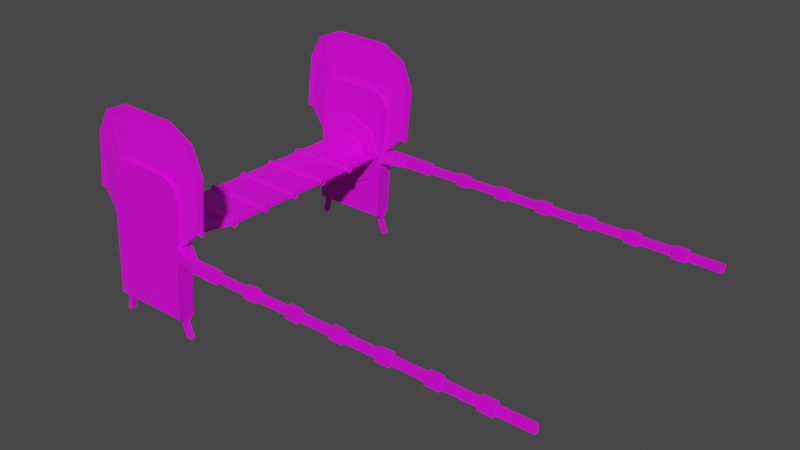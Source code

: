 # Source: portal_door.blend  (saved by Blender 4.3.34; exported with 4.5.12 LTS)
import bpy
from mathutils import Matrix  # noqa: F401  (used for matrix-valued properties, if any)

bpy.ops.wm.read_factory_settings(use_empty=True)
scene = bpy.context.scene
scene.name = 'Scene'

# ---- collections
col_collection = bpy.data.collections.new('Collection'); scene.collection.children.link(col_collection)

# ---- images (referenced by path relative to the original .blend; pixels are not part of the script)
import os
ASSET_DIR = os.environ.get("B2B_ASSET_DIR", "")  # directory of the original .blend (textures are referenced by path, not embedded)
HERE = os.path.dirname(os.path.abspath(__file__))  # packed textures are extracted next to this script under _unpacked/

def load_image(name, relpath, width, height, colorspace="sRGB"):
    """Load a texture the original file referenced (path relative to the .blend, or extracted next to this script)."""
    p = next((c for c in (os.path.join(HERE, relpath), os.path.join(ASSET_DIR, relpath)) if relpath and os.path.exists(c)), "")
    if p:
        img = bpy.data.images.load(p, check_existing=True)
        img.name = name
    else:  # same state as the original file: an image datablock whose file is absent (Cycles renders it pink)
        img = bpy.data.images.new(name, width, height)
        img.source = "FILE"
        img.filepath = "//" + (relpath or name)
    img.colorspace_settings.name = colorspace
    return img
img_fullcoloratlas_png_002 = load_image('fullColorAtlas.png.002', 'fullColorAtlas.png', 1024, 1024, 'sRGB')

# ---- materials (node trees are filled in below, after node groups)
mat_gc = bpy.data.materials.new('gc')
mat_teleportenergy = bpy.data.materials.new('teleportEnergy')

# ---- material node trees
mat_gc.use_nodes = True; mat_gc.node_tree.nodes.clear()
_N = mat_gc.node_tree.nodes; _L = mat_gc.node_tree.links
n0 = _N.new('ShaderNodeBsdfPrincipled'); n0.name = 'Principled BSDF'; n0.location = (10, 300)
n0.distribution = 'GGX'
n0.subsurface_method = 'RANDOM_WALK_SKIN'
n0.inputs[3].default_value = 1.45
n0.inputs[27].default_value = (0.0, 0.0, 0.0, 1.0)
n0.inputs[28].default_value = 1.0
n1 = _N.new('ShaderNodeOutputMaterial'); n1.name = 'Material Output'; n1.location = (300, 300)
n2 = _N.new('ShaderNodeTexImage'); n2.name = 'Image Texture'; n2.location = (-383, 258)
n2.image = img_fullcoloratlas_png_002
n2.interpolation = 'Closest'
_L.new(n0.outputs[0], n1.inputs[0])
_L.new(n2.outputs[0], n0.inputs[0])
n1.is_active_output = True
mat_teleportenergy.use_nodes = True; mat_teleportenergy.node_tree.nodes.clear()
_N = mat_teleportenergy.node_tree.nodes; _L = mat_teleportenergy.node_tree.links
n0 = _N.new('ShaderNodeBsdfPrincipled'); n0.name = 'Principled BSDF'; n0.location = (10, 300)
n1 = _N.new('ShaderNodeOutputMaterial'); n1.name = 'Material Output'; n1.location = (300, 300)
_L.new(n0.outputs[0], n1.inputs[0])
n1.is_active_output = True

# ---- world
world_world = bpy.data.worlds.new('World'); scene.world = world_world
world_world.use_nodes = True; world_world.node_tree.nodes.clear()
_N = world_world.node_tree.nodes; _L = world_world.node_tree.links
n0 = _N.new('ShaderNodeOutputWorld'); n0.name = 'World Output'; n0.location = (300, 300)
n1 = _N.new('ShaderNodeBackground'); n1.name = 'Background'; n1.location = (10, 300)
n1.inputs[0].default_value = (0.05088, 0.05088, 0.05088, 1.0)
_L.new(n1.outputs[0], n0.inputs[0])
n0.is_active_output = True
world_world.color = (0.05088, 0.05088, 0.05088)
world_world.use_sun_shadow = False
world_world.sun_shadow_jitter_overblur = 0.0

# ---- meshes
me_cube_003 = bpy.data.meshes.new('Cube.003')
me_cube_003.from_pydata([(-0.1405, 0.4395, -0.1405), (-2.857e-07, 0.5099, -0.1623), (-2.939e-07, 0.3756, 0.1623), (-2.798e-07, 0.3756, -0.1623), (-0.1405, 0.3999, -0.1405), (-2.799e-07, 0.3999, -0.1987), (-2.831e-07, 0.4395, -0.1987), (0.1405, 0.4395, -0.1405), (-0.3406, 0.462, -0.01145), (-0.3406, 0.462, 0.01145), (0.3406, 0.462, -0.01145), (0.3406, 0.462, 0.01145), (0.1405, 0.3999, -0.1405), (0.1147, 0.3756, 0.1147), (0.1623, 0.3756, 7.093e-09), (-0.1147, 0.3756, -0.1147), (-0.1623, 0.3756, -7.093e-09), (0.1987, 0.3999, 8.83e-09), (-2.906e-07, 0.3756, 0.0), (-0.1147, 0.3756, 0.1147), (0.1147, 0.3756, -0.1147), (0.1987, 0.4395, 5.057e-09), (-2.837e-07, 0.5099, 0.1623), (-0.1147, 0.5099, -0.1147), (-0.1147, 0.5099, 0.1147), (0.1147, 0.5099, -0.1147), (0.1147, 0.5099, 0.1147), (0.1623, 0.5099, -1.015e-09), (-0.1623, 0.5099, 1.015e-09), (0.1147, 0.3999, -0.1147), (0.1147, 0.4395, -0.1147), (-0.1147, 0.4395, 0.1147), (-0.1147, 0.3999, 0.1147), (0.1623, 0.4395, 3.562e-09), (0.1623, 0.3999, 5.841e-09), (0.1147, 0.3999, 0.1147), (0.1147, 0.4395, 0.1147), (-0.1147, 0.3999, -0.1147), (-0.1147, 0.4395, -0.1147), (-2.895e-07, 0.4395, 0.1623), (-2.924e-07, 0.3999, 0.1623), (-2.824e-07, 0.4395, -0.1623), (-2.807e-07, 0.3999, -0.1623), (-0.1623, 0.4395, -3.562e-09), (-0.1623, 0.3999, -5.841e-09), (-2.887e-07, 0.4395, 0.1987), (-2.931e-07, 0.3999, 0.1987), (0.1405, 0.3999, 0.1405), (0.1405, 0.4395, 0.1405), (-0.1405, 0.4395, 0.1405), (-0.1405, 0.3999, 0.1405), (-0.1987, 0.4395, -2.815e-09), (-0.1987, 0.3999, -6.588e-09), (-0.3406, 0.09822, -0.01145), (-0.3406, 0.09822, 0.01145), (0.3406, 0.09822, -0.01145), (0.3406, 0.09822, 0.01145)], [], [(1, 25, 30, 41), (29, 34, 14, 20), (38, 43, 28, 23), (26, 22, 39, 36), (17, 12, 7, 21), (27, 26, 36, 33), (22, 24, 31, 39), (43, 31, 24, 28), (15, 16, 44, 37), (35, 40, 2, 13), (18, 14, 13), (18, 16, 15), (18, 13, 2), (18, 15, 3), (18, 19, 16), (18, 20, 14), (18, 3, 20), (18, 2, 19), (42, 29, 20, 3), (16, 19, 32, 44), (40, 32, 19, 2), (37, 42, 3, 15), (34, 35, 13, 14), (23, 1, 41, 38), (39, 31, 49, 45), (30, 33, 21, 7), (32, 40, 46, 50), (40, 35, 47, 46), (34, 29, 12, 17), (37, 44, 52, 4), (41, 30, 7, 6), (43, 38, 0, 51), (25, 27, 33, 30), (5, 4, 0, 6), (46, 47, 48, 45), (47, 17, 21, 48), (12, 5, 6, 7), (50, 46, 45, 49), (49, 51, 52, 50), (51, 0, 4, 52), (36, 39, 45, 48), (31, 43, 51, 49), (35, 34, 17, 47), (42, 37, 4, 5), (33, 36, 48, 21), (44, 32, 50, 52), (29, 42, 5, 12), (38, 41, 6, 0), (11, 9, 54, 56), (53, 54, 9, 8), (10, 11, 56, 55), (8, 10, 55, 53)])
_uv = me_cube_003.uv_layers.new(name='UVMap')
_uv.uv.foreach_set('vector', [0.05847, 0.8972, 0.05847, 0.8972, 0.05847, 0.8972, 0.05847, 0.8972, 0.05847, 0.8972, 0.05847, 0.8972, 0.05847, 0.8972, 0.05847, 0.8972, 0.05847, 0.8972, 0.05847, 0.8972, 0.05847, 0.8972, 0.05847, 0.8972, 0.05847, 0.8972, 0.05847, 0.8972, 0.05847, 0.8972, 0.05847, 0.8972, 0.05847, 0.8972, 0.05847, 0.8972, 0.05847, 0.8972, 0.05847, 0.8972, 0.05847, 0.8972, 0.05847, 0.8972, 0.05847, 0.8972, 0.05847, 0.8972, 0.05847, 0.8972, 0.05847, 0.8972, 0.05847, 0.8972, 0.05847, 0.8972, 0.05847, 0.8972, 0.05847, 0.8972, 0.05847, 0.8972, 0.05847, 0.8972, 0.05847, 0.8972, 0.05847, 0.8972, 0.05847, 0.8972, 0.05847, 0.8972, 0.05847, 0.8972, 0.05847, 0.8972, 0.05847, 0.8972, 0.05847, 0.8972, 0.05847, 0.905, 0.05847, 0.905, 0.05847, 0.905, 0.05847, 0.905, 0.05847, 0.905, 0.05847, 0.905, 0.05847, 0.905, 0.05847, 0.905, 0.05847, 0.905, 0.05847, 0.905, 0.05847, 0.905, 0.05847, 0.905, 0.05847, 0.905, 0.05847, 0.905, 0.05847, 0.905, 0.05847, 0.905, 0.05847, 0.905, 0.05847, 0.905, 0.05847, 0.905, 0.05847, 0.905, 0.05847, 0.905, 0.05847, 0.905, 0.05847, 0.905, 0.05847, 0.905, 0.05847, 0.8972, 0.05847, 0.8972, 0.05847, 0.8972, 0.05847, 0.8972, 0.05847, 0.8972, 0.05847, 0.8972, 0.05847, 0.8972, 0.05847, 0.8972, 0.05847, 0.8972, 0.05847, 0.8972, 0.05847, 0.8972, 0.05847, 0.8972, 0.05847, 0.8972, 0.05847, 0.8972, 0.05847, 0.8972, 0.05847, 0.8972, 0.05847, 0.8972, 0.05847, 0.8972, 0.05847, 0.8972, 0.05847, 0.8972, 0.05847, 0.8972, 0.05847, 0.8972, 0.05847, 0.8972, 0.05847, 0.8972, 0.05847, 0.8972, 0.05847, 0.8972, 0.05847, 0.8972, 0.05847, 0.8972, 0.05847, 0.8972, 0.05847, 0.8972, 0.05847, 0.8972, 0.05847, 0.8972, 0.05847, 0.8972, 0.05847, 0.8972, 0.05847, 0.8972, 0.05847, 0.8972, 0.05847, 0.8972, 0.05847, 0.8972, 0.05847, 0.8972, 0.05847, 0.8972, 0.05847, 0.8972, 0.05847, 0.8972, 0.05847, 0.8972, 0.05847, 0.8972, 0.05847, 0.8972, 0.05847, 0.8972, 0.05847, 0.8972, 0.05847, 0.8972, 0.05847, 0.8972, 0.05847, 0.8972, 0.05847, 0.8972, 0.05847, 0.8972, 0.05847, 0.8972, 0.05847, 0.8972, 0.05847, 0.8972, 0.05847, 0.8972, 0.05847, 0.8972, 0.05847, 0.8972, 0.05847, 0.8972, 0.05847, 0.8972, 0.05847, 0.8972, 0.05847, 0.8972, 0.05847, 0.8972, 0.05847, 0.8972, 0.05847, 0.8972, 0.05847, 0.8972, 0.05847, 0.8972, 0.05847, 0.8972, 0.05847, 0.8972, 0.05847, 0.8972, 0.05847, 0.8972, 0.05847, 0.8972, 0.05847, 0.8972, 0.05847, 0.8972, 0.05847, 0.8972, 0.05847, 0.8972, 0.05847, 0.8972, 0.05847, 0.8972, 0.05847, 0.8972, 0.05847, 0.8972, 0.05847, 0.8972, 0.05847, 0.8972, 0.05847, 0.8972, 0.05847, 0.8972, 0.05847, 0.8972, 0.05847, 0.8972, 0.05847, 0.8972, 0.05847, 0.8972, 0.05847, 0.8972, 0.05847, 0.8972, 0.05847, 0.8972, 0.05847, 0.8972, 0.05847, 0.8972, 0.05847, 0.8972, 0.05847, 0.8972, 0.05847, 0.8972, 0.05847, 0.8972, 0.05847, 0.8972, 0.05847, 0.8972, 0.05847, 0.8972, 0.05847, 0.8972, 0.05847, 0.8972, 0.05847, 0.8972, 0.05847, 0.8972, 0.05847, 0.8972, 0.05847, 0.8972, 0.05847, 0.8972, 0.05847, 0.8972, 0.05847, 0.8972, 0.05847, 0.8972, 0.05847, 0.8972, 0.05847, 0.8972, 0.05847, 0.8972, 0.05847, 0.8972, 0.05847, 0.8972, 0.05847, 0.8972, 0.05847, 0.8972, 0.05847, 0.8972, 0.05847, 0.8972, 0.05847, 0.8972, 0.05934, 0.9199, 0.05934, 0.9199, 0.05934, 0.9199, 0.05934, 0.9199, 0.05934, 0.9125, 0.05934, 0.9125, 0.05934, 0.9125, 0.05934, 0.9125, 0.05934, 0.9125, 0.05934, 0.9125, 0.05934, 0.9125, 0.05934, 0.9125, 0.05934, 0.9187, 0.05934, 0.9187, 0.05934, 0.9187, 0.05934, 0.9187])
me_cube_003.materials.append(mat_gc)
me_cube_003.update()
me_cylinder_005 = bpy.data.meshes.new('Cylinder.005')
me_cylinder_005.from_pydata([(5.616, 1.394, -0.1375), (5.616, 1.232, -0.1375), (5.661, 1.232, 0.4749), (5.661, 1.394, 0.4749), (5.62, 1.232, -0.1375), (4.83, 1.232, -0.1375), (4.83, 1.394, -0.1375), (4.834, 1.232, -0.1375), (4.875, 1.232, 0.4927), (4.875, 1.394, 0.4927), (5.669, 1.232, 0.5781), (5.669, 1.394, 0.5781), (4.882, 1.232, 0.5959), (4.882, 1.394, 0.5959), (5.898, 1.361, 0.4501), (5.898, 1.43, 0.4501), (5.906, 1.361, 0.5533), (5.906, 1.43, 0.5533), (5.727, 1.232, 1.067), (5.584, 1.232, 1.233), (5.693, 1.232, 1.183), (5.584, 1.394, 1.233), (5.727, 1.394, 1.067), (5.693, 1.394, 1.183), (5.123, 1.232, 1.243), (4.941, 1.232, 1.085), (5.002, 1.232, 1.198), (4.941, 1.394, 1.085), (5.123, 1.394, 1.243), (5.002, 1.394, 1.198), (5.272, 1.216, 0.5354), (5.272, 1.216, 0.5354), (5.272, 1.216, 0.5354), (5.272, 1.216, 0.5354), (5.272, 1.216, 0.5354), (5.272, 1.216, 0.5354), (5.272, 1.216, 0.5354), (5.272, 1.216, 0.5354), (5.533, 1.251, 0.7965), (5.641, 1.251, 0.5354), (5.011, 1.251, 0.7965), (4.902, 1.251, 0.5354), (5.272, 1.251, 0.9047), (5.533, 1.251, 0.2743), (5.272, 1.251, 0.1661), (5.011, 1.216, 0.7965), (5.011, 1.251, 0.2743), (5.533, 1.216, 0.2743), (4.902, 1.216, 0.5354), (5.272, 1.216, 0.1661), (5.272, 1.216, 0.9047), (5.011, 1.216, 0.2743), (5.533, 1.216, 0.7965), (5.641, 1.216, 0.5354), (8.957, 1.376, 0.53), (9.283, 1.376, 0.5288), (9.281, 1.376, 0.4555), (8.954, 1.376, 0.4566), (8.498, 1.376, 0.5313), (8.824, 1.376, 0.5301), (8.821, 1.376, 0.4567), (8.494, 1.376, 0.4579), (8.038, 1.376, 0.5326), (8.365, 1.376, 0.5313), (8.361, 1.376, 0.458), (8.034, 1.376, 0.4592), (7.579, 1.376, 0.5339), (7.906, 1.376, 0.5326), (7.901, 1.376, 0.4592), (7.574, 1.376, 0.4606), (7.12, 1.376, 0.5352), (7.447, 1.376, 0.5338), (7.441, 1.376, 0.4605), (7.114, 1.376, 0.4619), (6.661, 1.376, 0.5365), (6.987, 1.376, 0.5351), (6.981, 1.376, 0.4617), (6.654, 1.376, 0.4632), (6.201, 1.376, 0.5378), (6.528, 1.376, 0.5363), (6.521, 1.376, 0.463), (6.195, 1.376, 0.4645), (7.906, 1.361, 0.5477), (7.579, 1.361, 0.5486), (7.447, 1.361, 0.549), (7.12, 1.361, 0.5499), (6.987, 1.361, 0.5503), (6.661, 1.361, 0.5512), (6.528, 1.361, 0.5516), (6.201, 1.361, 0.5525), (8.365, 1.361, 0.5464), (8.038, 1.361, 0.5474), (8.824, 1.361, 0.5452), (8.498, 1.361, 0.5461), (8.957, 1.361, 0.5448), (8.957, 1.43, 0.5448), (8.498, 1.43, 0.5461), (8.824, 1.43, 0.5452), (8.038, 1.43, 0.5474), (8.365, 1.43, 0.5464), (7.579, 1.43, 0.5486), (7.906, 1.43, 0.5477), (7.12, 1.43, 0.5499), (7.447, 1.43, 0.549), (6.661, 1.43, 0.5512), (6.987, 1.43, 0.5503), (6.201, 1.43, 0.5525), (6.528, 1.43, 0.5516), (8.954, 1.43, 0.4415), (8.494, 1.43, 0.4428), (8.821, 1.43, 0.4419), (8.034, 1.43, 0.4441), (8.361, 1.43, 0.4432), (7.574, 1.43, 0.4454), (7.901, 1.43, 0.4445), (7.114, 1.43, 0.4467), (7.441, 1.43, 0.4458), (6.654, 1.43, 0.448), (6.981, 1.43, 0.447), (6.194, 1.43, 0.4492), (6.521, 1.43, 0.4483), (8.954, 1.361, 0.4415), (8.494, 1.361, 0.4428), (8.821, 1.361, 0.4419), (8.034, 1.361, 0.4441), (8.361, 1.361, 0.4432), (7.574, 1.361, 0.4454), (7.901, 1.361, 0.4445), (7.114, 1.361, 0.4467), (7.441, 1.361, 0.4458), (6.654, 1.361, 0.448), (6.981, 1.361, 0.447), (6.194, 1.361, 0.4492), (6.521, 1.361, 0.4483), (6.195, 1.416, 0.4645), (6.521, 1.415, 0.463), (6.654, 1.416, 0.4632), (6.981, 1.415, 0.4617), (7.114, 1.416, 0.4619), (7.441, 1.415, 0.4605), (7.574, 1.416, 0.4606), (7.901, 1.415, 0.4592), (8.034, 1.416, 0.4592), (8.361, 1.415, 0.458), (8.494, 1.416, 0.4579), (8.821, 1.415, 0.4567), (8.954, 1.416, 0.4566), (9.281, 1.415, 0.4555), (6.201, 1.415, 0.5378), (6.528, 1.416, 0.5363), (6.661, 1.415, 0.5365), (6.987, 1.416, 0.5351), (7.12, 1.415, 0.5352), (7.447, 1.416, 0.5338), (7.579, 1.415, 0.5339), (7.906, 1.416, 0.5326), (8.038, 1.415, 0.5326), (8.365, 1.416, 0.5313), (8.498, 1.415, 0.5313), (8.824, 1.416, 0.5301), (8.957, 1.415, 0.53), (9.283, 1.416, 0.5288), (4.834, 1.258, -0.1375), (4.83, 1.367, -0.1375), (5.62, 1.258, -0.1375), (5.616, 1.367, -0.1375), (5.669, 1.264, 0.5781), (5.669, 1.361, 0.5781), (4.882, 1.264, 0.5959), (4.882, 1.361, 0.5959), (5.727, 1.264, 1.067), (5.584, 1.264, 1.233), (5.693, 1.264, 1.183), (5.584, 1.361, 1.233), (5.727, 1.361, 1.067), (5.693, 1.361, 1.183), (5.123, 1.264, 1.243), (4.941, 1.264, 1.085), (5.002, 1.264, 1.198), (4.941, 1.361, 1.085), (5.123, 1.361, 1.243), (5.002, 1.361, 1.198), (5.871, 1.304, 0.7605), (5.871, 1.321, 0.7605), (4.68, 1.304, 0.8267), (4.68, 1.321, 0.8267), (5.847, 1.304, 1.523), (5.93, 1.304, 1.291), (5.93, 1.321, 1.291), (5.847, 1.321, 1.523), (5.629, 1.304, 1.638), (5.629, 1.321, 1.638), (4.869, 1.304, 1.559), (5.09, 1.304, 1.65), (5.09, 1.321, 1.65), (4.869, 1.321, 1.559), (4.747, 1.304, 1.353), (4.747, 1.321, 1.353), (5.935, 1.304, 0.7533), (5.935, 1.321, 0.7533), (4.616, 1.304, 0.8349), (4.616, 1.321, 0.8349), (5.896, 1.304, 1.565), (5.995, 1.304, 1.298), (5.995, 1.321, 1.298), (5.896, 1.321, 1.565), (5.646, 1.304, 1.701), (5.646, 1.321, 1.701), (4.826, 1.304, 1.608), (5.078, 1.304, 1.714), (5.078, 1.321, 1.714), (4.826, 1.321, 1.608), (4.686, 1.304, 1.374), (4.686, 1.321, 1.374), (4.83, 1.334, -0.1998), (4.834, 1.291, -0.1998), (5.569, 1.258, -0.1375), (4.885, 1.258, -0.1375), (4.881, 1.367, -0.1375), (5.565, 1.367, -0.1375), (5.62, 1.291, -0.1998), (5.616, 1.334, -0.1998), (5.569, 1.291, -0.1998), (5.565, 1.334, -0.1998), (4.881, 1.334, -0.1998), (4.885, 1.291, -0.1998), (5.622, 1.291, -0.3434), (5.673, 1.291, -0.3434), (4.847, 1.334, -0.3434), (4.851, 1.291, -0.3434), (4.796, 1.334, -0.3434), (5.618, 1.334, -0.3434), (4.8, 1.291, -0.3434), (5.669, 1.334, -0.3434)], [], [(0, 3, 2, 4, 1), (6, 5, 7, 8, 9), (2, 3, 15, 14), (3, 0, 6, 9), (4, 2, 8, 7), (11, 13, 27, 29, 28, 21, 23, 22), (8, 2, 10, 12), (9, 8, 12, 13), (3, 9, 13, 11), (10, 2, 14, 16), (3, 11, 17, 15), (11, 10, 16, 17), (12, 10, 18, 20, 19, 24, 26, 25), (13, 12, 25, 27), (19, 21, 28, 24), (18, 22, 23, 20), (20, 23, 21, 19), (24, 28, 29, 26), (26, 29, 27, 25), (10, 11, 22, 18), (31, 35, 52, 50), (37, 33, 45, 48), (51, 48, 41, 46), (48, 45, 40, 41), (42, 40, 45, 50), (44, 43, 47, 49), (39, 38, 52, 53), (38, 42, 50, 52), (46, 44, 49, 51), (43, 39, 53, 47), (30, 32, 51, 49), (36, 34, 47, 53), (32, 37, 48, 51), (33, 31, 50, 45), (34, 30, 49, 47), (35, 36, 53, 52), (99, 90, 93, 96), (17, 16, 89, 106), (107, 88, 87, 104), (101, 82, 91, 98), (105, 86, 85, 102), (97, 92, 94, 95), (80, 79, 78, 81), (14, 15, 119, 132), (133, 120, 117, 130), (131, 118, 115, 128), (129, 116, 113, 126), (127, 114, 111, 124), (125, 112, 109, 122), (123, 110, 108, 121), (15, 17, 106, 119), (120, 107, 104, 117), (118, 105, 102, 115), (116, 103, 100, 113), (114, 101, 98, 111), (112, 99, 96, 109), (110, 97, 95, 108), (16, 14, 132, 89), (88, 133, 130, 87), (86, 131, 128, 85), (84, 129, 126, 83), (82, 127, 124, 91), (90, 125, 122, 93), (92, 123, 121, 94), (129, 84, 71, 72), (109, 96, 158, 144), (95, 94, 54, 160), (121, 108, 146, 57), (97, 110, 145, 159), (87, 130, 77, 74), (96, 93, 58, 158), (111, 98, 156, 142), (92, 97, 159, 59), (131, 86, 75, 76), (122, 109, 144, 61), (99, 112, 143, 157), (98, 91, 62, 156), (110, 123, 60, 145), (90, 99, 157, 63), (89, 132, 81, 78), (113, 100, 154, 140), (100, 83, 66, 154), (124, 111, 142, 65), (101, 114, 141, 155), (82, 101, 155, 67), (133, 88, 79, 80), (94, 121, 57, 54), (112, 125, 64, 143), (102, 85, 70, 152), (115, 102, 152, 138), (84, 103, 153, 71), (126, 113, 140, 69), (103, 116, 139, 153), (104, 87, 74, 150), (114, 127, 68, 141), (86, 105, 151, 75), (103, 84, 83, 100), (76, 75, 74, 77), (72, 71, 70, 73), (68, 67, 66, 69), (64, 63, 62, 65), (60, 59, 58, 61), (56, 55, 54, 57), (135, 80, 81, 134), (137, 76, 77, 136), (139, 72, 73, 138), (141, 68, 69, 140), (143, 64, 65, 142), (145, 60, 61, 144), (147, 56, 57, 146), (149, 135, 134, 148), (151, 137, 136, 150), (153, 139, 138, 152), (155, 141, 140, 154), (157, 143, 142, 156), (159, 145, 144, 158), (161, 147, 146, 160), (79, 149, 148, 78), (75, 151, 150, 74), (71, 153, 152, 70), (67, 155, 154, 66), (63, 157, 156, 62), (59, 159, 158, 58), (55, 161, 160, 54), (85, 128, 73, 70), (108, 95, 160, 146), (127, 82, 67, 68), (120, 133, 80, 135), (83, 126, 69, 66), (132, 119, 134, 81), (125, 90, 63, 64), (118, 131, 76, 137), (107, 120, 135, 149), (130, 117, 136, 77), (91, 124, 65, 62), (119, 106, 148, 134), (220, 227, 233, 221), (116, 129, 72, 139), (123, 92, 59, 60), (88, 107, 149, 79), (105, 118, 137, 151), (128, 115, 138, 73), (106, 89, 78, 148), (117, 104, 150, 136), (93, 122, 61, 58), (190, 186, 202, 206), (196, 192, 208, 212), (184, 196, 212, 200), (191, 194, 210, 207), (188, 189, 205, 204), (194, 195, 211, 210), (193, 190, 206, 209), (176, 171, 190, 193), (180, 181, 195, 194), (174, 175, 189, 188), (173, 180, 194, 191), (168, 177, 196, 184), (177, 178, 192, 196), (171, 172, 186, 190), (179, 169, 185, 197), (181, 179, 197, 195), (175, 173, 191, 189), (166, 167, 183, 182), (169, 168, 184, 185), (170, 166, 182, 187), (178, 176, 193, 192), (172, 170, 187, 186), (167, 174, 188, 183), (201, 200, 212, 213), (206, 207, 210, 209), (203, 204, 205, 202), (202, 205, 207, 206), (209, 210, 211, 208), (208, 211, 213, 212), (198, 199, 204, 203), (197, 185, 201, 213), (195, 197, 213, 211), (189, 191, 207, 205), (182, 183, 199, 198), (185, 184, 200, 201), (187, 182, 198, 203), (192, 193, 209, 208), (186, 187, 203, 202), (183, 188, 204, 199), (214, 230, 232, 215), (163, 214, 215, 162), (165, 221, 223, 219), (218, 224, 214, 163), (217, 225, 224, 218), (164, 220, 221, 165), (219, 223, 222, 216), (216, 222, 220, 164), (162, 215, 225, 217), (223, 231, 226, 222), (225, 229, 228, 224), (222, 226, 227, 220), (215, 232, 229, 225), (221, 233, 231, 223), (224, 228, 230, 214)])
me_cylinder_005.polygons.foreach_set('use_smooth', [1, 1, 1, 1, 1, 1, 1, 1, 1, 1, 1, 1, 1, 1, 1, 1, 1, 1, 1, 1, 0, 0, 0, 0, 0, 0, 0, 0, 0, 0, 0, 0, 0, 0, 0, 0, 1, 1, 1, 1, 1, 1, 1, 1, 1, 1, 1, 1, 1, 1, 1, 1, 1, 1, 1, 1, 1, 1, 1, 1, 1, 1, 1, 1, 1, 1, 1, 1, 1, 1, 1, 1, 1, 1, 1, 1, 1, 1, 1, 1, 1, 1, 1, 1, 1, 1, 1, 1, 1, 1, 1, 1, 1, 1, 1, 1, 1, 1, 1, 1, 1, 1, 1, 1, 1, 1, 1, 1, 1, 1, 1, 1, 1, 1, 1, 1, 1, 1, 1, 1, 1, 1, 1, 1, 1, 1, 1, 1, 1, 1, 1, 1, 1, 1, 1, 1, 0, 1, 1, 1, 1, 1, 1, 1, 1, 1, 1, 1, 1, 1, 1, 1, 1, 1, 1, 1, 1, 1, 1, 1, 1, 1, 1, 1, 1, 1, 1, 1, 1, 1, 1, 1, 1, 1, 1, 1, 1, 1, 1, 1, 1, 1, 1, 1, 0, 0, 0, 0, 0, 0, 0, 0, 0, 0, 0, 0, 0, 0, 0])
_k = set([(0, 1), (0, 3), (0, 6), (1, 4), (2, 3), (2, 4), (2, 8), (2, 10), (2, 14), (3, 9), (3, 11), (3, 15), (4, 7), (5, 6), (5, 7), (6, 9), (7, 8), (8, 9), (8, 12), (9, 13), (10, 11), (10, 12), (10, 16), (10, 18), (11, 13), (11, 17), (11, 22), (12, 13), (12, 25), (13, 27), (14, 15), (14, 16), (14, 132), (15, 17), (15, 119), (16, 17), (16, 89), (17, 106), (18, 20), (18, 22), (19, 20), (19, 21), (19, 24), (20, 23), (21, 23), (21, 28), (22, 23), (24, 26), (24, 28), (25, 26), (25, 27), (26, 29), (27, 29), (28, 29), (30, 32), (30, 34), (30, 49), (31, 33), (31, 35), (31, 50), (32, 37), (32, 51), (33, 37), (33, 45), (34, 36), (34, 47), (35, 36), (35, 52), (36, 53), (37, 48), (38, 39), (38, 42), (38, 52), (39, 43), (39, 53), (40, 41), (40, 42), (40, 45), (41, 46), (41, 48), (42, 50), (43, 44), (43, 47), (44, 46), (44, 49), (45, 48), (45, 50), (46, 51), (47, 49), (47, 53), (48, 51), (49, 51), (50, 52), (52, 53), (54, 55), (54, 57), (54, 94), (54, 160), (55, 56), (55, 161), (56, 57), (56, 147), (57, 121), (57, 146), (58, 59), (58, 61), (58, 93), (58, 158), (59, 60), (59, 92), (59, 159), (60, 61), (60, 123), (60, 145), (61, 122), (61, 144), (62, 63), (62, 65), (62, 91), (62, 156), (63, 64), (63, 90), (63, 157), (64, 65), (64, 125), (64, 143), (65, 124), (65, 142), (66, 67), (66, 69), (66, 83), (66, 154), (67, 68), (67, 82), (67, 155), (68, 69), (68, 127), (68, 141), (69, 126), (69, 140), (70, 71), (70, 73), (70, 85), (70, 152), (71, 72), (71, 84), (71, 153), (72, 73), (72, 129), (72, 139), (73, 128), (73, 138), (74, 75), (74, 77), (74, 87), (74, 150), (75, 76), (75, 86), (75, 151), (76, 77), (76, 131), (76, 137), (77, 130), (77, 136), (78, 79), (78, 81), (78, 89), (78, 148), (79, 80), (79, 88), (79, 149), (80, 81), (80, 133), (80, 135), (81, 132), (81, 134), (82, 91), (82, 101), (82, 127), (83, 84), (83, 100), (83, 126), (84, 103), (84, 129), (85, 86), (85, 102), (85, 128), (86, 105), (86, 131), (87, 88), (87, 104), (87, 130), (88, 107), (88, 133), (89, 106), (89, 132), (90, 93), (90, 99), (90, 125), (91, 98), (91, 124), (92, 94), (92, 97), (92, 123), (93, 96), (93, 122), (94, 95), (94, 121), (95, 97), (95, 108), (95, 160), (96, 99), (96, 109), (96, 158), (97, 110), (97, 159), (98, 101), (98, 111), (98, 156), (99, 112), (99, 157), (100, 103), (100, 113), (100, 154), (101, 114), (101, 155), (102, 105), (102, 115), (102, 152), (103, 116), (103, 153), (104, 107), (104, 117), (104, 150), (105, 118), (105, 151), (106, 119), (106, 148), (107, 120), (107, 149), (108, 110), (108, 121), (108, 146), (109, 112), (109, 122), (109, 144), (110, 123), (110, 145), (111, 114), (111, 124), (111, 142), (112, 125), (112, 143), (113, 116), (113, 126), (113, 140), (114, 127), (114, 141), (115, 118), (115, 128), (115, 138), (116, 129), (116, 139), (117, 120), (117, 130), (117, 136), (118, 131), (118, 137), (119, 132), (119, 134), (120, 133), (120, 135), (121, 123), (122, 125), (124, 127), (126, 129), (128, 131), (130, 133), (134, 135), (134, 148), (135, 149), (136, 137), (136, 150), (137, 151), (138, 139), (138, 152), (139, 153), (140, 141), (140, 154), (141, 155), (142, 143), (142, 156), (143, 157), (144, 145), (144, 158), (145, 159), (146, 147), (146, 160), (147, 161), (148, 149), (150, 151), (152, 153), (154, 155), (156, 157), (158, 159), (160, 161), (162, 217), (163, 218), (164, 216), (165, 219), (166, 167), (166, 170), (166, 182), (167, 174), (167, 183), (168, 169), (168, 177), (168, 184), (169, 179), (169, 185), (170, 172), (170, 187), (171, 172), (171, 176), (171, 190), (172, 186), (173, 175), (173, 180), (173, 191), (174, 175), (174, 188), (175, 189), (176, 178), (176, 193), (177, 178), (177, 196), (178, 192), (179, 181), (179, 197), (180, 181), (180, 194), (181, 195), (182, 183), (182, 187), (182, 198), (183, 188), (183, 199), (184, 185), (184, 196), (184, 200), (185, 197), (185, 201), (186, 187), (186, 190), (186, 202), (187, 203), (188, 189), (188, 204), (189, 191), (189, 205), (190, 193), (190, 206), (191, 194), (191, 207), (192, 193), (192, 196), (192, 208), (193, 209), (194, 195), (194, 210), (195, 197), (195, 211), (196, 212), (197, 213), (198, 199), (198, 203), (199, 204), (200, 201), (200, 212), (201, 213), (202, 203), (202, 205), (202, 206), (203, 204), (204, 205), (205, 207), (206, 207), (206, 209), (207, 210), (208, 209), (208, 211), (208, 212), (209, 210), (210, 211), (211, 213), (212, 213), (214, 224), (215, 225), (220, 222), (221, 223), (226, 227), (228, 230), (229, 232), (231, 233)])
me_cylinder_005.attributes.new('sharp_edge', 'BOOLEAN', 'EDGE').data.foreach_set('value', [ (min(e.vertices), max(e.vertices)) in _k for e in me_cylinder_005.edges])
_uv = me_cylinder_005.uv_layers.new(name='UVMap')
_uv.uv.foreach_set('vector', [0.05084, 0.9205, 0.05084, 0.9205, 0.05084, 0.9205, 0.05084, 0.9205, 0.05084, 0.9205, 0.05084, 0.9205, 0.05084, 0.9205, 0.05084, 0.9205, 0.05084, 0.9205, 0.05084, 0.9205, 0.03509, 0.9054, 0.03509, 0.9054, 0.03509, 0.9054, 0.03509, 0.9054, 0.05084, 0.9261, 0.05084, 0.9261, 0.05084, 0.9261, 0.05084, 0.9261, 0.05084, 0.907, 0.05084, 0.907, 0.05084, 0.907, 0.05084, 0.907, 0.05084, 0.9261, 0.05084, 0.9261, 0.05084, 0.9261, 0.05084, 0.9261, 0.05084, 0.9261, 0.05084, 0.9261, 0.05084, 0.9261, 0.05084, 0.9261, 0.05084, 0.907, 0.05084, 0.907, 0.05084, 0.907, 0.05084, 0.907, 0.05084, 0.9205, 0.05084, 0.9205, 0.05084, 0.9205, 0.05084, 0.9205, 0.05084, 0.9261, 0.05084, 0.9261, 0.05084, 0.9261, 0.05084, 0.9261, 0.03509, 0.9054, 0.03509, 0.9054, 0.03509, 0.9054, 0.03509, 0.9054, 0.03509, 0.9054, 0.03509, 0.9054, 0.03509, 0.9054, 0.03509, 0.9054, 0.03509, 0.9054, 0.03509, 0.9054, 0.03509, 0.9054, 0.03509, 0.9054, 0.05084, 0.907, 0.05084, 0.907, 0.05084, 0.907, 0.05084, 0.907, 0.05084, 0.907, 0.05084, 0.907, 0.05084, 0.907, 0.05084, 0.907, 0.05084, 0.9205, 0.05084, 0.9205, 0.05084, 0.9205, 0.05084, 0.9205, 0.05084, 0.9205, 0.05084, 0.9205, 0.05084, 0.9205, 0.05084, 0.9205, 0.05084, 0.9205, 0.05084, 0.9205, 0.05084, 0.9205, 0.05084, 0.9205, 0.05084, 0.9205, 0.05084, 0.9205, 0.05084, 0.9205, 0.05084, 0.9205, 0.05084, 0.9205, 0.05084, 0.9205, 0.05084, 0.9205, 0.05084, 0.9205, 0.05084, 0.9205, 0.05084, 0.9205, 0.05084, 0.9205, 0.05084, 0.9205, 0.05084, 0.9205, 0.05084, 0.9205, 0.05084, 0.9205, 0.05084, 0.9205, 0.05084, 0.9189, 0.05084, 0.9189, 0.05084, 0.9189, 0.05084, 0.9189, 0.05084, 0.9189, 0.05084, 0.9189, 0.05084, 0.9189, 0.05084, 0.9189, 0.05084, 0.9189, 0.05084, 0.9189, 0.05084, 0.9189, 0.05084, 0.9189, 0.05084, 0.9189, 0.05084, 0.9189, 0.05084, 0.9189, 0.05084, 0.9189, 0.05084, 0.9189, 0.05084, 0.9189, 0.05084, 0.9189, 0.05084, 0.9189, 0.05084, 0.9189, 0.05084, 0.9189, 0.05084, 0.9189, 0.05084, 0.9189, 0.05084, 0.9189, 0.05084, 0.9189, 0.05084, 0.9189, 0.05084, 0.9189, 0.05084, 0.9189, 0.05084, 0.9189, 0.05084, 0.9189, 0.05084, 0.9189, 0.05084, 0.9189, 0.05084, 0.9189, 0.05084, 0.9189, 0.05084, 0.9189, 0.05084, 0.9189, 0.05084, 0.9189, 0.05084, 0.9189, 0.05084, 0.9189, 0.05084, 0.9189, 0.05084, 0.9189, 0.05084, 0.9189, 0.05084, 0.9189, 0.05084, 0.9189, 0.05084, 0.9189, 0.05084, 0.9189, 0.05084, 0.9189, 0.05084, 0.9189, 0.05084, 0.9189, 0.05084, 0.9189, 0.05084, 0.9189, 0.05084, 0.9189, 0.05084, 0.9189, 0.05084, 0.9189, 0.05084, 0.9189, 0.05084, 0.9189, 0.05084, 0.9189, 0.05084, 0.9189, 0.05084, 0.9189, 0.05084, 0.9189, 0.05084, 0.9189, 0.05084, 0.9189, 0.05084, 0.9189, 0.03509, 0.9054, 0.03509, 0.9054, 0.03509, 0.9054, 0.03509, 0.9054, 0.03509, 0.9054, 0.03509, 0.9054, 0.03509, 0.9054, 0.03509, 0.9054, 0.03509, 0.9054, 0.03509, 0.9054, 0.03509, 0.9054, 0.03509, 0.9054, 0.03509, 0.9054, 0.03509, 0.9054, 0.03509, 0.9054, 0.03509, 0.9054, 0.03509, 0.9054, 0.03509, 0.9054, 0.03509, 0.9054, 0.03509, 0.9054, 0.03509, 0.9054, 0.03509, 0.9054, 0.03509, 0.9054, 0.03509, 0.9054, 0.05841, 0.9059, 0.05841, 0.9059, 0.05841, 0.9059, 0.05841, 0.9059, 0.03509, 0.9054, 0.03509, 0.9054, 0.03509, 0.9054, 0.03509, 0.9054, 0.03509, 0.9054, 0.03509, 0.9054, 0.03509, 0.9054, 0.03509, 0.9054, 0.03509, 0.9054, 0.03509, 0.9054, 0.03509, 0.9054, 0.03509, 0.9054, 0.03509, 0.9054, 0.03509, 0.9054, 0.03509, 0.9054, 0.03509, 0.9054, 0.03509, 0.9054, 0.03509, 0.9054, 0.03509, 0.9054, 0.03509, 0.9054, 0.03509, 0.9054, 0.03509, 0.9054, 0.03509, 0.9054, 0.03509, 0.9054, 0.03509, 0.9054, 0.03509, 0.9054, 0.03509, 0.9054, 0.03509, 0.9054, 0.03509, 0.9054, 0.03509, 0.9054, 0.03509, 0.9054, 0.03509, 0.9054, 0.03509, 0.9054, 0.03509, 0.9054, 0.03509, 0.9054, 0.03509, 0.9054, 0.03509, 0.9054, 0.03509, 0.9054, 0.03509, 0.9054, 0.03509, 0.9054, 0.03509, 0.9054, 0.03509, 0.9054, 0.03509, 0.9054, 0.03509, 0.9054, 0.03509, 0.9054, 0.03509, 0.9054, 0.03509, 0.9054, 0.03509, 0.9054, 0.03509, 0.9054, 0.03509, 0.9054, 0.03509, 0.9054, 0.03509, 0.9054, 0.03509, 0.9054, 0.03509, 0.9054, 0.03509, 0.9054, 0.03509, 0.9054, 0.03509, 0.9054, 0.03509, 0.9054, 0.03509, 0.9054, 0.03509, 0.9054, 0.03509, 0.9054, 0.03509, 0.9054, 0.03509, 0.9054, 0.03509, 0.9054, 0.03509, 0.9054, 0.03509, 0.9054, 0.03509, 0.9054, 0.03509, 0.9054, 0.03509, 0.9054, 0.03509, 0.9054, 0.03509, 0.9054, 0.03509, 0.9054, 0.03509, 0.9054, 0.03509, 0.9054, 0.03509, 0.9054, 0.03509, 0.9054, 0.03509, 0.9054, 0.03509, 0.9054, 0.03509, 0.9054, 0.03509, 0.9054, 0.03509, 0.9054, 0.03509, 0.9054, 0.03509, 0.9054, 0.03509, 0.9054, 0.03509, 0.9054, 0.03509, 0.9054, 0.03509, 0.9054, 0.03509, 0.9054, 0.03509, 0.9054, 0.03509, 0.9054, 0.03509, 0.9054, 0.03509, 0.9054, 0.03509, 0.9054, 0.03509, 0.9054, 0.03509, 0.9054, 0.03509, 0.9054, 0.03509, 0.9054, 0.03509, 0.9054, 0.03509, 0.9054, 0.03509, 0.9054, 0.03509, 0.9054, 0.03509, 0.9054, 0.03509, 0.9054, 0.03509, 0.9054, 0.03509, 0.9054, 0.03509, 0.9054, 0.03509, 0.9054, 0.03509, 0.9054, 0.03509, 0.9054, 0.03509, 0.9054, 0.03509, 0.9054, 0.03509, 0.9054, 0.03509, 0.9054, 0.03509, 0.9054, 0.03509, 0.9054, 0.03509, 0.9054, 0.03509, 0.9054, 0.03509, 0.9054, 0.03509, 0.9054, 0.03509, 0.9054, 0.03509, 0.9054, 0.03509, 0.9054, 0.03509, 0.9054, 0.03509, 0.9054, 0.03509, 0.9054, 0.03509, 0.9054, 0.03509, 0.9054, 0.03509, 0.9054, 0.03509, 0.9054, 0.03509, 0.9054, 0.03509, 0.9054, 0.03509, 0.9054, 0.03509, 0.9054, 0.03509, 0.9054, 0.03509, 0.9054, 0.03509, 0.9054, 0.03509, 0.9054, 0.03509, 0.9054, 0.03509, 0.9054, 0.03509, 0.9054, 0.03509, 0.9054, 0.03509, 0.9054, 0.03509, 0.9054, 0.03509, 0.9054, 0.03509, 0.9054, 0.03509, 0.9054, 0.03509, 0.9054, 0.03509, 0.9054, 0.03509, 0.9054, 0.03509, 0.9054, 0.03509, 0.9054, 0.03509, 0.9054, 0.03509, 0.9054, 0.03509, 0.9054, 0.03509, 0.9054, 0.03509, 0.9054, 0.03509, 0.9054, 0.03509, 0.9054, 0.03509, 0.9054, 0.03509, 0.9054, 0.03509, 0.9054, 0.03509, 0.9054, 0.03509, 0.9054, 0.03509, 0.9054, 0.03509, 0.9054, 0.03509, 0.9054, 0.03509, 0.9054, 0.03509, 0.9054, 0.03509, 0.9054, 0.03509, 0.9054, 0.03509, 0.9054, 0.03509, 0.9054, 0.03509, 0.9054, 0.03509, 0.9054, 0.03509, 0.9054, 0.03509, 0.9054, 0.03509, 0.9054, 0.03509, 0.9054, 0.03509, 0.9054, 0.03509, 0.9054, 0.03509, 0.9054, 0.03509, 0.9054, 0.03509, 0.9054, 0.03509, 0.9054, 0.03509, 0.9054, 0.03509, 0.9054, 0.03509, 0.9054, 0.03509, 0.9054, 0.03509, 0.9054, 0.03509, 0.9054, 0.03509, 0.9054, 0.03509, 0.9054, 0.03509, 0.9054, 0.03509, 0.9054, 0.03509, 0.9054, 0.03509, 0.9054, 0.03509, 0.9054, 0.03509, 0.9054, 0.03509, 0.9054, 0.03509, 0.9054, 0.03509, 0.9054, 0.03509, 0.9054, 0.03509, 0.9054, 0.03509, 0.9054, 0.03509, 0.9054, 0.03509, 0.9054, 0.03509, 0.9054, 0.03509, 0.9054, 0.03509, 0.9054, 0.03509, 0.9054, 0.03509, 0.9054, 0.03509, 0.9054, 0.03509, 0.9054, 0.03509, 0.9054, 0.03509, 0.9054, 0.03509, 0.9054, 0.05841, 0.9059, 0.05841, 0.9059, 0.05841, 0.9059, 0.05841, 0.9059, 0.05841, 0.9059, 0.05841, 0.9059, 0.05841, 0.9059, 0.05841, 0.9059, 0.05841, 0.9059, 0.05841, 0.9059, 0.05841, 0.9059, 0.05841, 0.9059, 0.05841, 0.9059, 0.05841, 0.9059, 0.05841, 0.9059, 0.05841, 0.9059, 0.05841, 0.9059, 0.05841, 0.9059, 0.05841, 0.9059, 0.05841, 0.9059, 0.05841, 0.9059, 0.05841, 0.9059, 0.05841, 0.9059, 0.05841, 0.9059, 0.05841, 0.9059, 0.05841, 0.9059, 0.05841, 0.9059, 0.05841, 0.9059, 0.05841, 0.9059, 0.05841, 0.9059, 0.05841, 0.9059, 0.05841, 0.9059, 0.05841, 0.9059, 0.05841, 0.9059, 0.05841, 0.9059, 0.05841, 0.9059, 0.05841, 0.9059, 0.05841, 0.9059, 0.05841, 0.9059, 0.05841, 0.9059, 0.05841, 0.9059, 0.05841, 0.9059, 0.05841, 0.9059, 0.05841, 0.9059, 0.05841, 0.9059, 0.05841, 0.9059, 0.05841, 0.9059, 0.05841, 0.9059, 0.05841, 0.9059, 0.05841, 0.9059, 0.05841, 0.9059, 0.05841, 0.9059, 0.05841, 0.9059, 0.05841, 0.9059, 0.05841, 0.9059, 0.05841, 0.9059, 0.05841, 0.9059, 0.05841, 0.9059, 0.05841, 0.9059, 0.05841, 0.9059, 0.05841, 0.9059, 0.05841, 0.9059, 0.05841, 0.9059, 0.05841, 0.9059, 0.05841, 0.9059, 0.05841, 0.9059, 0.05841, 0.9059, 0.05841, 0.9059, 0.05841, 0.9059, 0.05841, 0.9059, 0.05841, 0.9059, 0.05841, 0.9059, 0.05841, 0.9059, 0.05841, 0.9059, 0.05841, 0.9059, 0.05841, 0.9059, 0.05841, 0.9059, 0.05841, 0.9059, 0.05841, 0.9059, 0.05841, 0.9059, 0.05841, 0.9059, 0.05841, 0.9059, 0.05841, 0.9059, 0.05841, 0.9059, 0.05841, 0.9059, 0.05841, 0.9059, 0.05841, 0.9059, 0.05841, 0.9059, 0.05841, 0.9059, 0.05841, 0.9059, 0.05841, 0.9059, 0.05841, 0.9059, 0.05841, 0.9059, 0.05841, 0.9059, 0.05841, 0.9059, 0.05841, 0.9059, 0.05841, 0.9059, 0.05841, 0.9059, 0.05841, 0.9059, 0.05841, 0.9059, 0.05841, 0.9059, 0.05841, 0.9059, 0.05841, 0.9059, 0.05841, 0.9059, 0.05841, 0.9059, 0.05841, 0.9059, 0.05841, 0.9059, 0.05841, 0.9059, 0.03509, 0.9054, 0.03509, 0.9054, 0.03509, 0.9054, 0.03509, 0.9054, 0.03509, 0.9054, 0.03509, 0.9054, 0.03509, 0.9054, 0.03509, 0.9054, 0.03509, 0.9054, 0.03509, 0.9054, 0.03509, 0.9054, 0.03509, 0.9054, 0.03509, 0.9054, 0.03509, 0.9054, 0.03509, 0.9054, 0.03509, 0.9054, 0.03509, 0.9054, 0.03509, 0.9054, 0.03509, 0.9054, 0.03509, 0.9054, 0.03509, 0.9054, 0.03509, 0.9054, 0.03509, 0.9054, 0.03509, 0.9054, 0.03509, 0.9054, 0.03509, 0.9054, 0.03509, 0.9054, 0.03509, 0.9054, 0.03509, 0.9054, 0.03509, 0.9054, 0.03509, 0.9054, 0.03509, 0.9054, 0.03509, 0.9054, 0.03509, 0.9054, 0.03509, 0.9054, 0.03509, 0.9054, 0.03509, 0.9054, 0.03509, 0.9054, 0.03509, 0.9054, 0.03509, 0.9054, 0.03509, 0.9054, 0.03509, 0.9054, 0.03509, 0.9054, 0.03509, 0.9054, 0.03509, 0.9054, 0.03509, 0.9054, 0.03509, 0.9054, 0.03509, 0.9054, 0.05952, 0.9261, 0.05952, 0.9261, 0.05952, 0.9261, 0.05952, 0.9261, 0.03509, 0.9054, 0.03509, 0.9054, 0.03509, 0.9054, 0.03509, 0.9054, 0.03509, 0.9054, 0.03509, 0.9054, 0.03509, 0.9054, 0.03509, 0.9054, 0.03509, 0.9054, 0.03509, 0.9054, 0.03509, 0.9054, 0.03509, 0.9054, 0.03509, 0.9054, 0.03509, 0.9054, 0.03509, 0.9054, 0.03509, 0.9054, 0.03509, 0.9054, 0.03509, 0.9054, 0.03509, 0.9054, 0.03509, 0.9054, 0.03509, 0.9054, 0.03509, 0.9054, 0.03509, 0.9054, 0.03509, 0.9054, 0.03509, 0.9054, 0.03509, 0.9054, 0.03509, 0.9054, 0.03509, 0.9054, 0.03509, 0.9054, 0.03509, 0.9054, 0.03509, 0.9054, 0.03509, 0.9054, 0.02752, 0.9263, 0.02752, 0.9263, 0.02752, 0.9263, 0.02752, 0.9263, 0.02752, 0.9263, 0.02752, 0.9263, 0.02752, 0.9263, 0.02752, 0.9263, 0.02752, 0.9263, 0.02752, 0.9263, 0.02752, 0.9263, 0.02752, 0.9263, 0.02752, 0.9263, 0.02752, 0.9263, 0.02752, 0.9263, 0.02752, 0.9263, 0.02752, 0.9263, 0.02752, 0.9263, 0.02752, 0.9263, 0.02752, 0.9263, 0.02752, 0.9263, 0.02752, 0.9263, 0.02752, 0.9263, 0.02752, 0.9263, 0.02752, 0.9263, 0.02752, 0.9263, 0.02752, 0.9263, 0.02752, 0.9263, 0.03645, 0.9205, 0.03645, 0.9205, 0.03645, 0.9205, 0.03645, 0.9205, 0.03645, 0.9205, 0.03645, 0.9205, 0.03645, 0.9205, 0.03645, 0.9205, 0.03645, 0.9205, 0.03645, 0.9205, 0.03645, 0.9205, 0.03645, 0.9205, 0.03645, 0.9205, 0.03645, 0.9205, 0.03645, 0.9205, 0.03645, 0.9205, 0.03645, 0.9205, 0.03645, 0.9205, 0.03645, 0.9205, 0.03645, 0.9205, 0.03645, 0.9205, 0.03645, 0.9205, 0.03645, 0.9205, 0.03645, 0.9205, 0.03645, 0.9205, 0.03645, 0.9205, 0.03645, 0.9205, 0.03645, 0.9205, 0.03645, 0.9205, 0.03645, 0.9205, 0.03645, 0.9205, 0.03645, 0.9205, 0.03645, 0.9205, 0.03645, 0.9205, 0.03645, 0.9205, 0.03645, 0.9205, 0.03645, 0.9205, 0.03645, 0.9205, 0.03645, 0.9205, 0.03645, 0.9205, 0.03645, 0.9205, 0.03645, 0.9205, 0.03645, 0.9205, 0.03645, 0.9205, 0.03645, 0.9205, 0.03645, 0.9205, 0.03645, 0.9205, 0.03645, 0.9205, 0.03645, 0.9205, 0.03645, 0.9205, 0.03645, 0.9205, 0.03645, 0.9205, 0.03645, 0.9205, 0.03645, 0.9205, 0.03645, 0.9205, 0.03645, 0.9205, 0.03645, 0.9205, 0.03645, 0.9205, 0.03645, 0.9205, 0.03645, 0.9205, 0.03645, 0.9205, 0.03645, 0.9205, 0.03645, 0.9205, 0.03645, 0.9205, 0.01959, 0.9263, 0.01959, 0.9263, 0.01959, 0.9263, 0.01959, 0.9263, 0.01959, 0.9263, 0.01959, 0.9263, 0.01959, 0.9263, 0.01959, 0.9263, 0.01959, 0.9263, 0.01959, 0.9263, 0.01959, 0.9263, 0.01959, 0.9263, 0.01959, 0.9263, 0.01959, 0.9263, 0.01959, 0.9263, 0.01959, 0.9263, 0.01959, 0.9263, 0.01959, 0.9263, 0.01959, 0.9263, 0.01959, 0.9263, 0.01959, 0.9263, 0.01959, 0.9263, 0.01959, 0.9263, 0.01959, 0.9263, 0.01959, 0.9263, 0.01959, 0.9263, 0.01959, 0.9263, 0.01959, 0.9263, 0.02752, 0.9263, 0.02752, 0.9263, 0.02752, 0.9263, 0.02752, 0.9263, 0.02752, 0.9263, 0.02752, 0.9263, 0.02752, 0.9263, 0.02752, 0.9263, 0.02752, 0.9263, 0.02752, 0.9263, 0.02752, 0.9263, 0.02752, 0.9263, 0.02752, 0.9263, 0.02752, 0.9263, 0.02752, 0.9263, 0.02752, 0.9263, 0.02752, 0.9263, 0.02752, 0.9263, 0.02752, 0.9263, 0.02752, 0.9263, 0.02752, 0.9263, 0.02752, 0.9263, 0.02752, 0.9263, 0.02752, 0.9263, 0.02752, 0.9263, 0.02752, 0.9263, 0.02752, 0.9263, 0.02752, 0.9263, 0.02752, 0.9263, 0.02752, 0.9263, 0.02752, 0.9263, 0.02752, 0.9263, 0.02752, 0.9263, 0.02752, 0.9263, 0.02752, 0.9263, 0.02752, 0.9263, 0.05952, 0.9261, 0.05952, 0.9261, 0.05952, 0.9261, 0.05952, 0.9261, 0.05952, 0.9261, 0.05952, 0.9261, 0.05952, 0.9261, 0.05952, 0.9261, 0.05952, 0.9261, 0.05952, 0.9261, 0.05952, 0.9261, 0.05952, 0.9261, 0.05952, 0.9261, 0.05952, 0.9261, 0.05952, 0.9261, 0.05952, 0.9261, 0.05952, 0.9261, 0.05952, 0.9261, 0.05952, 0.9261, 0.05952, 0.9261, 0.05952, 0.9261, 0.05952, 0.9261, 0.05952, 0.9261, 0.05952, 0.9261, 0.05952, 0.9261, 0.05952, 0.9261, 0.05952, 0.9261, 0.05952, 0.9261, 0.05952, 0.9261, 0.05952, 0.9261, 0.05952, 0.9261, 0.05952, 0.9261, 0.05952, 0.9261, 0.05952, 0.9261, 0.05952, 0.9261, 0.05952, 0.9261, 0.05952, 0.9261, 0.05952, 0.9261, 0.05952, 0.9261, 0.05952, 0.9261, 0.05952, 0.9261, 0.05952, 0.9261, 0.05952, 0.9261, 0.05952, 0.9261, 0.05952, 0.9261, 0.05952, 0.9261, 0.05952, 0.9261, 0.05952, 0.9261, 0.05952, 0.9261, 0.05952, 0.9261, 0.05952, 0.9261, 0.05952, 0.9261, 0.05952, 0.9261, 0.05952, 0.9261, 0.05952, 0.9261, 0.05952, 0.9261, 0.05952, 0.9261, 0.05952, 0.9261, 0.05952, 0.9261, 0.05952, 0.9261])
me_cylinder_005.materials.append(mat_gc)
me_cylinder_005.materials.append(mat_teleportenergy)
me_cylinder_005.update()
me_cube_001 = bpy.data.meshes.new('Cube.001')
me_cube_001.from_pydata([(-0.3529, -1.4, -3.427e-08), (-0.3529, -1.407, -0.01783), (0.3529, -1.425, -3.353e-08), (-0.3529, -1.425, -3.353e-08), (-0.1814, -1.896, -0.01145), (-0.1814, -1.896, 0.01145), (0.1814, -1.896, -0.01145), (0.1814, -1.896, 0.01145), (-0.3352, -1.442, -0.01145), (-0.3352, -1.442, 0.01145), (0.3352, -1.442, -0.01145), (0.3352, -1.442, 0.01145), (-0.3529, -1.425, 0.02522), (-0.3529, -1.425, -0.02522), (-0.3529, -1.407, 0.01783), (-0.3529, -1.443, -0.01783), (-0.3529, -1.443, 0.01783), (0.3529, -1.443, 0.01783), (0.3529, -1.45, -3.309e-08), (0.3529, -1.407, -0.01783), (0.3529, -1.4, -3.427e-08), (0.3529, -1.425, 0.02522), (0.3529, -1.425, -0.02522), (-0.3529, -1.45, -3.309e-08), (0.3529, -1.407, 0.01783), (0.3529, -1.443, -0.01783), (0.3587, -1.449, -0.0236), (0.3587, -1.402, 0.0236), (0.3587, -1.425, -0.03337), (0.3587, -1.425, 0.03337), (0.3587, -1.392, -3.427e-08), (0.3587, -1.402, -0.0236), (0.3587, -1.458, -3.203e-08), (0.3587, -1.449, 0.0236), (-0.3587, -1.449, -0.0236), (-0.3587, -1.402, 0.0236), (-0.3587, -1.425, -0.03337), (-0.3587, -1.425, 0.03337), (-0.3587, -1.392, -3.427e-08), (-0.3587, -1.402, -0.0236), (-0.3587, -1.458, -3.203e-08), (-0.3587, -1.449, 0.0236), (0.3587, -1.443, -0.01783), (0.3587, -1.407, 0.01783), (0.3587, -1.4, -3.427e-08), (0.3587, -1.407, -0.01783), (0.3587, -1.45, -3.309e-08), (0.3587, -1.443, 0.01783), (0.3587, -1.425, -0.02522), (0.3587, -1.425, 0.02522), (-0.3587, -1.443, -0.01783), (-0.3587, -1.407, 0.01783), (-0.3587, -1.4, -3.427e-08), (-0.3587, -1.407, -0.01783), (-0.3587, -1.45, -3.309e-08), (-0.3587, -1.443, 0.01783), (-0.3587, -1.425, -0.02522), (-0.3587, -1.425, 0.02522)], [], [(10, 11, 7, 6), (23, 16, 3), (8, 10, 6, 4), (11, 9, 5, 7), (12, 14, 3), (24, 21, 2), (13, 15, 3), (18, 25, 2), (9, 8, 4, 5), (17, 18, 2), (54, 55, 16, 23), (43, 49, 21, 24), (20, 24, 2), (14, 0, 3), (22, 19, 2), (1, 13, 3), (21, 17, 2), (16, 12, 3), (47, 46, 18, 17), (52, 53, 1, 0), (15, 23, 3), (25, 22, 2), (45, 44, 20, 19), (55, 57, 12, 16), (49, 47, 17, 21), (53, 56, 13, 1), (48, 45, 19, 22), (51, 52, 0, 14), (44, 43, 24, 20), (50, 54, 23, 15), (46, 42, 25, 18), (56, 50, 15, 13), (19, 20, 2), (0, 1, 3), (43, 27, 29, 49), (42, 26, 28, 48), (46, 32, 26, 42), (44, 30, 27, 43), (48, 28, 31, 45), (49, 29, 33, 47), (45, 31, 30, 44), (47, 33, 32, 46), (51, 57, 37, 35), (50, 56, 36, 34), (54, 50, 34, 40), (52, 51, 35, 38), (56, 53, 39, 36), (57, 55, 41, 37), (53, 52, 38, 39), (55, 54, 40, 41), (42, 48, 22, 25), (57, 51, 14, 12), (35, 37, 29, 27), (40, 32, 33, 41), (37, 41, 33, 29), (35, 27, 30, 38), (34, 36, 28, 26), (38, 30, 31, 39), (36, 39, 31, 28), (34, 26, 32, 40)])
_uv = me_cube_001.uv_layers.new(name='UVMap')
_uv.uv.foreach_set('vector', [0.05934, 0.9125, 0.05934, 0.9125, 0.05934, 0.9125, 0.05934, 0.9125, 0.04247, 0.8961, 0.04247, 0.8961, 0.04247, 0.8961, 0.05934, 0.9187, 0.05934, 0.9187, 0.05934, 0.9187, 0.05934, 0.9187, 0.05934, 0.9199, 0.05934, 0.9199, 0.05934, 0.9199, 0.05934, 0.9199, 0.04247, 0.8961, 0.04247, 0.8961, 0.04247, 0.8961, 0.04247, 0.8961, 0.04247, 0.8961, 0.04247, 0.8961, 0.04247, 0.8961, 0.04247, 0.8961, 0.04247, 0.8961, 0.04247, 0.8961, 0.04247, 0.8961, 0.04247, 0.8961, 0.05934, 0.9125, 0.05934, 0.9125, 0.05934, 0.9125, 0.05934, 0.9125, 0.04247, 0.8961, 0.04247, 0.8961, 0.04247, 0.8961, 0.04247, 0.8896, 0.04247, 0.8896, 0.04247, 0.8896, 0.04247, 0.8896, 0.04247, 0.8896, 0.04247, 0.8896, 0.04247, 0.8896, 0.04247, 0.8896, 0.04247, 0.8961, 0.04247, 0.8961, 0.04247, 0.8961, 0.04247, 0.8961, 0.04247, 0.8961, 0.04247, 0.8961, 0.04247, 0.8961, 0.04247, 0.8961, 0.04247, 0.8961, 0.04247, 0.8961, 0.04247, 0.8961, 0.04247, 0.8961, 0.04247, 0.8961, 0.04247, 0.8961, 0.04247, 0.8961, 0.04247, 0.8961, 0.04247, 0.8961, 0.04247, 0.8961, 0.04247, 0.8896, 0.04247, 0.8896, 0.04247, 0.8896, 0.04247, 0.8896, 0.04247, 0.8896, 0.04247, 0.8896, 0.04247, 0.8896, 0.04247, 0.8896, 0.04247, 0.8961, 0.04247, 0.8961, 0.04247, 0.8961, 0.04247, 0.8961, 0.04247, 0.8961, 0.04247, 0.8961, 0.04247, 0.8896, 0.04247, 0.8896, 0.04247, 0.8896, 0.04247, 0.8896, 0.04247, 0.8896, 0.04247, 0.8896, 0.04247, 0.8896, 0.04247, 0.8896, 0.04247, 0.8896, 0.04247, 0.8896, 0.04247, 0.8896, 0.04247, 0.8896, 0.04247, 0.8896, 0.04247, 0.8896, 0.04247, 0.8896, 0.04247, 0.8896, 0.04247, 0.8896, 0.04247, 0.8896, 0.04247, 0.8896, 0.04247, 0.8896, 0.04247, 0.8896, 0.04247, 0.8896, 0.04247, 0.8896, 0.04247, 0.8896, 0.04247, 0.8896, 0.04247, 0.8896, 0.04247, 0.8896, 0.04247, 0.8896, 0.04247, 0.8896, 0.04247, 0.8896, 0.04247, 0.8896, 0.04247, 0.8896, 0.04247, 0.8896, 0.04247, 0.8896, 0.04247, 0.8896, 0.04247, 0.8896, 0.04247, 0.8896, 0.04247, 0.8896, 0.04247, 0.8896, 0.04247, 0.8896, 0.04247, 0.8961, 0.04247, 0.8961, 0.04247, 0.8961, 0.04247, 0.8961, 0.04247, 0.8961, 0.04247, 0.8961, 0.04247, 0.8827, 0.04247, 0.8827, 0.04247, 0.8827, 0.04247, 0.8827, 0.04247, 0.8827, 0.04247, 0.8827, 0.04247, 0.8827, 0.04247, 0.8827, 0.04247, 0.8827, 0.04247, 0.8827, 0.04247, 0.8827, 0.04247, 0.8827, 0.04247, 0.8827, 0.04247, 0.8827, 0.04247, 0.8827, 0.04247, 0.8827, 0.04247, 0.8827, 0.04247, 0.8827, 0.04247, 0.8827, 0.04247, 0.8827, 0.04247, 0.8827, 0.04247, 0.8827, 0.04247, 0.8827, 0.04247, 0.8827, 0.04247, 0.8827, 0.04247, 0.8827, 0.04247, 0.8827, 0.04247, 0.8827, 0.04247, 0.8827, 0.04247, 0.8827, 0.04247, 0.8827, 0.04247, 0.8827, 0.04247, 0.8827, 0.04247, 0.8827, 0.04247, 0.8827, 0.04247, 0.8827, 0.04247, 0.8827, 0.04247, 0.8827, 0.04247, 0.8827, 0.04247, 0.8827, 0.04247, 0.8827, 0.04247, 0.8827, 0.04247, 0.8827, 0.04247, 0.8827, 0.04247, 0.8827, 0.04247, 0.8827, 0.04247, 0.8827, 0.04247, 0.8827, 0.04247, 0.8827, 0.04247, 0.8827, 0.04247, 0.8827, 0.04247, 0.8827, 0.04247, 0.8827, 0.04247, 0.8827, 0.04247, 0.8827, 0.04247, 0.8827, 0.04247, 0.8827, 0.04247, 0.8827, 0.04247, 0.8827, 0.04247, 0.8827, 0.04247, 0.8827, 0.04247, 0.8827, 0.04247, 0.8827, 0.04247, 0.8827, 0.04247, 0.8896, 0.04247, 0.8896, 0.04247, 0.8896, 0.04247, 0.8896, 0.04247, 0.8896, 0.04247, 0.8896, 0.04247, 0.8896, 0.04247, 0.8896, 0.04247, 0.8827, 0.04247, 0.8827, 0.04247, 0.8827, 0.04247, 0.8827, 0.04247, 0.8827, 0.04247, 0.8827, 0.04247, 0.8827, 0.04247, 0.8827, 0.04247, 0.8827, 0.04247, 0.8827, 0.04247, 0.8827, 0.04247, 0.8827, 0.04247, 0.8827, 0.04247, 0.8827, 0.04247, 0.8827, 0.04247, 0.8827, 0.04247, 0.8827, 0.04247, 0.8827, 0.04247, 0.8827, 0.04247, 0.8827, 0.04247, 0.8827, 0.04247, 0.8827, 0.04247, 0.8827, 0.04247, 0.8827, 0.04247, 0.8827, 0.04247, 0.8827, 0.04247, 0.8827, 0.04247, 0.8827, 0.04247, 0.8827, 0.04247, 0.8827, 0.04247, 0.8827, 0.04247, 0.8827])
me_cube_001.materials.append(mat_gc)
me_cube_001.update()
me_cube_002 = bpy.data.meshes.new('Cube.002')
me_cube_002.from_pydata([(-0.3406, -1.061, -0.01145), (-0.3406, -1.061, 0.01145), (0.3406, -1.061, -0.01145), (0.3406, -1.061, 0.01145), (-0.3529, -1.048, -3.353e-08), (0.3529, -1.048, -3.353e-08), (-0.3529, -1.03, -0.01783), (-0.3529, -1.022, -3.427e-08), (-0.3529, -1.048, 0.02522), (-0.3529, -1.048, -0.02522), (-0.3529, -1.03, 0.01783), (-0.3529, -1.065, -0.01783), (-0.3529, -1.065, 0.01783), (0.3529, -1.065, 0.01783), (0.3529, -1.073, -3.309e-08), (0.3529, -1.03, -0.01783), (0.3529, -1.022, -3.427e-08), (0.3529, -1.048, 0.02522), (0.3529, -1.048, -0.02522), (-0.3529, -1.073, -3.309e-08), (0.3529, -1.03, 0.01783), (0.3529, -1.065, -0.01783), (0.3587, -1.071, -0.0236), (0.3587, -1.024, 0.0236), (0.3587, -1.048, -0.03337), (0.3587, -1.048, 0.03337), (0.3587, -1.014, -3.427e-08), (0.3587, -1.024, -0.0236), (0.3587, -1.081, -3.203e-08), (0.3587, -1.071, 0.0236), (-0.3587, -1.071, -0.0236), (-0.3587, -1.024, 0.0236), (-0.3587, -1.048, -0.03337), (-0.3587, -1.048, 0.03337), (-0.3587, -1.014, -3.427e-08), (-0.3587, -1.024, -0.0236), (-0.3587, -1.081, -3.203e-08), (-0.3587, -1.071, 0.0236), (0.3587, -1.065, -0.01783), (0.3587, -1.03, 0.01783), (0.3587, -1.022, -3.427e-08), (0.3587, -1.03, -0.01783), (0.3587, -1.073, -3.309e-08), (0.3587, -1.065, 0.01783), (0.3587, -1.048, -0.02522), (0.3587, -1.048, 0.02522), (-0.3587, -1.065, -0.01783), (-0.3587, -1.03, 0.01783), (-0.3587, -1.022, -3.427e-08), (-0.3587, -1.03, -0.01783), (-0.3587, -1.073, -3.309e-08), (-0.3587, -1.065, 0.01783), (-0.3587, -1.048, -0.02522), (-0.3587, -1.048, 0.02522), (-0.3406, -1.407, -0.01145), (-0.3406, -1.407, 0.01145), (0.3406, -1.407, -0.01145), (0.3406, -1.407, 0.01145)], [], [(14, 21, 5), (9, 11, 4), (20, 17, 5), (8, 10, 4), (19, 12, 4), (13, 14, 5), (50, 51, 12, 19), (39, 45, 17, 20), (16, 20, 5), (10, 7, 4), (18, 15, 5), (6, 9, 4), (17, 13, 5), (12, 8, 4), (43, 42, 14, 13), (48, 49, 6, 7), (11, 19, 4), (21, 18, 5), (41, 40, 16, 15), (51, 53, 8, 12), (45, 43, 13, 17), (49, 52, 9, 6), (44, 41, 15, 18), (47, 48, 7, 10), (40, 39, 20, 16), (46, 50, 19, 11), (42, 38, 21, 14), (52, 46, 11, 9), (15, 16, 5), (7, 6, 4), (39, 23, 25, 45), (38, 22, 24, 44), (42, 28, 22, 38), (40, 26, 23, 39), (44, 24, 27, 41), (45, 25, 29, 43), (41, 27, 26, 40), (43, 29, 28, 42), (47, 53, 33, 31), (46, 52, 32, 30), (50, 46, 30, 36), (48, 47, 31, 34), (52, 49, 35, 32), (53, 51, 37, 33), (49, 48, 34, 35), (51, 50, 36, 37), (38, 44, 18, 21), (53, 47, 10, 8), (31, 33, 25, 23), (36, 28, 29, 37), (33, 37, 29, 25), (31, 23, 26, 34), (30, 32, 24, 22), (34, 26, 27, 35), (32, 35, 27, 24), (30, 22, 28, 36), (0, 2, 56, 54), (54, 55, 1, 0), (3, 1, 55, 57), (2, 3, 57, 56)])
_uv = me_cube_002.uv_layers.new(name='UVMap')
_uv.uv.foreach_set('vector', [0.04247, 0.8961, 0.04247, 0.8961, 0.04247, 0.8961, 0.04247, 0.8961, 0.04247, 0.8961, 0.04247, 0.8961, 0.04247, 0.8961, 0.04247, 0.8961, 0.04247, 0.8961, 0.04247, 0.8961, 0.04247, 0.8961, 0.04247, 0.8961, 0.04247, 0.8961, 0.04247, 0.8961, 0.04247, 0.8961, 0.04247, 0.8961, 0.04247, 0.8961, 0.04247, 0.8961, 0.04247, 0.8896, 0.04247, 0.8896, 0.04247, 0.8896, 0.04247, 0.8896, 0.04247, 0.8896, 0.04247, 0.8896, 0.04247, 0.8896, 0.04247, 0.8896, 0.04247, 0.8961, 0.04247, 0.8961, 0.04247, 0.8961, 0.04247, 0.8961, 0.04247, 0.8961, 0.04247, 0.8961, 0.04247, 0.8961, 0.04247, 0.8961, 0.04247, 0.8961, 0.04247, 0.8961, 0.04247, 0.8961, 0.04247, 0.8961, 0.04247, 0.8961, 0.04247, 0.8961, 0.04247, 0.8961, 0.04247, 0.8961, 0.04247, 0.8961, 0.04247, 0.8961, 0.04247, 0.8896, 0.04247, 0.8896, 0.04247, 0.8896, 0.04247, 0.8896, 0.04247, 0.8896, 0.04247, 0.8896, 0.04247, 0.8896, 0.04247, 0.8896, 0.04247, 0.8961, 0.04247, 0.8961, 0.04247, 0.8961, 0.04247, 0.8961, 0.04247, 0.8961, 0.04247, 0.8961, 0.04247, 0.8896, 0.04247, 0.8896, 0.04247, 0.8896, 0.04247, 0.8896, 0.04247, 0.8896, 0.04247, 0.8896, 0.04247, 0.8896, 0.04247, 0.8896, 0.04247, 0.8896, 0.04247, 0.8896, 0.04247, 0.8896, 0.04247, 0.8896, 0.04247, 0.8896, 0.04247, 0.8896, 0.04247, 0.8896, 0.04247, 0.8896, 0.04247, 0.8896, 0.04247, 0.8896, 0.04247, 0.8896, 0.04247, 0.8896, 0.04247, 0.8896, 0.04247, 0.8896, 0.04247, 0.8896, 0.04247, 0.8896, 0.04247, 0.8896, 0.04247, 0.8896, 0.04247, 0.8896, 0.04247, 0.8896, 0.04247, 0.8896, 0.04247, 0.8896, 0.04247, 0.8896, 0.04247, 0.8896, 0.04247, 0.8896, 0.04247, 0.8896, 0.04247, 0.8896, 0.04247, 0.8896, 0.04247, 0.8896, 0.04247, 0.8896, 0.04247, 0.8896, 0.04247, 0.8896, 0.04247, 0.8961, 0.04247, 0.8961, 0.04247, 0.8961, 0.04247, 0.8961, 0.04247, 0.8961, 0.04247, 0.8961, 0.04247, 0.8827, 0.04247, 0.8827, 0.04247, 0.8827, 0.04247, 0.8827, 0.04247, 0.8827, 0.04247, 0.8827, 0.04247, 0.8827, 0.04247, 0.8827, 0.04247, 0.8827, 0.04247, 0.8827, 0.04247, 0.8827, 0.04247, 0.8827, 0.04247, 0.8827, 0.04247, 0.8827, 0.04247, 0.8827, 0.04247, 0.8827, 0.04247, 0.8827, 0.04247, 0.8827, 0.04247, 0.8827, 0.04247, 0.8827, 0.04247, 0.8827, 0.04247, 0.8827, 0.04247, 0.8827, 0.04247, 0.8827, 0.04247, 0.8827, 0.04247, 0.8827, 0.04247, 0.8827, 0.04247, 0.8827, 0.04247, 0.8827, 0.04247, 0.8827, 0.04247, 0.8827, 0.04247, 0.8827, 0.04247, 0.8827, 0.04247, 0.8827, 0.04247, 0.8827, 0.04247, 0.8827, 0.04247, 0.8827, 0.04247, 0.8827, 0.04247, 0.8827, 0.04247, 0.8827, 0.04247, 0.8827, 0.04247, 0.8827, 0.04247, 0.8827, 0.04247, 0.8827, 0.04247, 0.8827, 0.04247, 0.8827, 0.04247, 0.8827, 0.04247, 0.8827, 0.04247, 0.8827, 0.04247, 0.8827, 0.04247, 0.8827, 0.04247, 0.8827, 0.04247, 0.8827, 0.04247, 0.8827, 0.04247, 0.8827, 0.04247, 0.8827, 0.04247, 0.8827, 0.04247, 0.8827, 0.04247, 0.8827, 0.04247, 0.8827, 0.04247, 0.8827, 0.04247, 0.8827, 0.04247, 0.8827, 0.04247, 0.8827, 0.04247, 0.8896, 0.04247, 0.8896, 0.04247, 0.8896, 0.04247, 0.8896, 0.04247, 0.8896, 0.04247, 0.8896, 0.04247, 0.8896, 0.04247, 0.8896, 0.04247, 0.8827, 0.04247, 0.8827, 0.04247, 0.8827, 0.04247, 0.8827, 0.04247, 0.8827, 0.04247, 0.8827, 0.04247, 0.8827, 0.04247, 0.8827, 0.04247, 0.8827, 0.04247, 0.8827, 0.04247, 0.8827, 0.04247, 0.8827, 0.04247, 0.8827, 0.04247, 0.8827, 0.04247, 0.8827, 0.04247, 0.8827, 0.04247, 0.8827, 0.04247, 0.8827, 0.04247, 0.8827, 0.04247, 0.8827, 0.04247, 0.8827, 0.04247, 0.8827, 0.04247, 0.8827, 0.04247, 0.8827, 0.04247, 0.8827, 0.04247, 0.8827, 0.04247, 0.8827, 0.04247, 0.8827, 0.04247, 0.8827, 0.04247, 0.8827, 0.04247, 0.8827, 0.04247, 0.8827, 0.05934, 0.9187, 0.05934, 0.9187, 0.05934, 0.9187, 0.05934, 0.9187, 0.05934, 0.9125, 0.05934, 0.9125, 0.05934, 0.9125, 0.05934, 0.9125, 0.05934, 0.9199, 0.05934, 0.9199, 0.05934, 0.9199, 0.05934, 0.9199, 0.05934, 0.9125, 0.05934, 0.9125, 0.05934, 0.9125, 0.05934, 0.9125])
me_cube_002.materials.append(mat_gc)
me_cube_002.update()
me_cube_004 = bpy.data.meshes.new('Cube.004')
me_cube_004.from_pydata([(-0.3406, -0.6838, -0.01145), (-0.3406, -1.034, -0.01145), (-0.3406, -1.034, 0.01145), (-0.3406, -0.6838, 0.01145), (0.3406, -1.034, -0.01145), (0.3406, -0.6838, -0.01145), (0.3406, -0.6838, 0.01145), (0.3406, -1.034, 0.01145), (-0.3529, -0.6702, -3.353e-08), (0.3529, -0.6702, -3.353e-08), (-0.3529, -0.6523, -0.01783), (-0.3529, -0.6449, -3.427e-08), (-0.3529, -0.6702, 0.02522), (-0.3529, -0.6702, -0.02522), (-0.3529, -0.6523, 0.01783), (-0.3529, -0.688, -0.01783), (-0.3529, -0.688, 0.01783), (0.3529, -0.688, 0.01783), (0.3529, -0.6954, -3.309e-08), (0.3529, -0.6523, -0.01783), (0.3529, -0.6449, -3.427e-08), (0.3529, -0.6702, 0.02522), (0.3529, -0.6702, -0.02522), (-0.3529, -0.6954, -3.309e-08), (0.3529, -0.6523, 0.01783), (0.3529, -0.688, -0.01783), (0.3587, -0.6938, -0.0236), (0.3587, -0.6466, 0.0236), (0.3587, -0.6702, -0.03337), (0.3587, -0.6702, 0.03337), (0.3587, -0.6368, -3.427e-08), (0.3587, -0.6466, -0.0236), (0.3587, -0.7035, -3.203e-08), (0.3587, -0.6938, 0.0236), (-0.3587, -0.6938, -0.0236), (-0.3587, -0.6466, 0.0236), (-0.3587, -0.6702, -0.03337), (-0.3587, -0.6702, 0.03337), (-0.3587, -0.6368, -3.427e-08), (-0.3587, -0.6466, -0.0236), (-0.3587, -0.7035, -3.203e-08), (-0.3587, -0.6938, 0.0236), (0.3587, -0.688, -0.01783), (0.3587, -0.6523, 0.01783), (0.3587, -0.6449, -3.427e-08), (0.3587, -0.6523, -0.01783), (0.3587, -0.6954, -3.309e-08), (0.3587, -0.688, 0.01783), (0.3587, -0.6702, -0.02522), (0.3587, -0.6702, 0.02522), (-0.3587, -0.688, -0.01783), (-0.3587, -0.6523, 0.01783), (-0.3587, -0.6449, -3.427e-08), (-0.3587, -0.6523, -0.01783), (-0.3587, -0.6954, -3.309e-08), (-0.3587, -0.688, 0.01783), (-0.3587, -0.6702, -0.02522), (-0.3587, -0.6702, 0.02522)], [], [(5, 6, 7, 4), (6, 3, 2, 7), (1, 2, 3, 0), (0, 5, 4, 1), (18, 25, 9), (13, 15, 8), (24, 21, 9), (12, 14, 8), (23, 16, 8), (17, 18, 9), (54, 55, 16, 23), (43, 49, 21, 24), (20, 24, 9), (14, 11, 8), (22, 19, 9), (10, 13, 8), (21, 17, 9), (16, 12, 8), (47, 46, 18, 17), (52, 53, 10, 11), (15, 23, 8), (25, 22, 9), (45, 44, 20, 19), (55, 57, 12, 16), (49, 47, 17, 21), (53, 56, 13, 10), (48, 45, 19, 22), (51, 52, 11, 14), (44, 43, 24, 20), (50, 54, 23, 15), (46, 42, 25, 18), (56, 50, 15, 13), (19, 20, 9), (11, 10, 8), (43, 27, 29, 49), (42, 26, 28, 48), (46, 32, 26, 42), (44, 30, 27, 43), (48, 28, 31, 45), (49, 29, 33, 47), (45, 31, 30, 44), (47, 33, 32, 46), (51, 57, 37, 35), (50, 56, 36, 34), (54, 50, 34, 40), (52, 51, 35, 38), (56, 53, 39, 36), (57, 55, 41, 37), (53, 52, 38, 39), (55, 54, 40, 41), (42, 48, 22, 25), (57, 51, 14, 12), (35, 37, 29, 27), (40, 32, 33, 41), (37, 41, 33, 29), (35, 27, 30, 38), (34, 36, 28, 26), (38, 30, 31, 39), (36, 39, 31, 28), (34, 26, 32, 40)])
_uv = me_cube_004.uv_layers.new(name='UVMap')
_uv.uv.foreach_set('vector', [0.05934, 0.9125, 0.05934, 0.9125, 0.05934, 0.9125, 0.05934, 0.9125, 0.05934, 0.9199, 0.05934, 0.9199, 0.05934, 0.9199, 0.05934, 0.9199, 0.05934, 0.9125, 0.05934, 0.9125, 0.05934, 0.9125, 0.05934, 0.9125, 0.05934, 0.9187, 0.05934, 0.9187, 0.05934, 0.9187, 0.05934, 0.9187, 0.04247, 0.8961, 0.04247, 0.8961, 0.04247, 0.8961, 0.04247, 0.8961, 0.04247, 0.8961, 0.04247, 0.8961, 0.04247, 0.8961, 0.04247, 0.8961, 0.04247, 0.8961, 0.04247, 0.8961, 0.04247, 0.8961, 0.04247, 0.8961, 0.04247, 0.8961, 0.04247, 0.8961, 0.04247, 0.8961, 0.04247, 0.8961, 0.04247, 0.8961, 0.04247, 0.8961, 0.04247, 0.8896, 0.04247, 0.8896, 0.04247, 0.8896, 0.04247, 0.8896, 0.04247, 0.8896, 0.04247, 0.8896, 0.04247, 0.8896, 0.04247, 0.8896, 0.04247, 0.8961, 0.04247, 0.8961, 0.04247, 0.8961, 0.04247, 0.8961, 0.04247, 0.8961, 0.04247, 0.8961, 0.04247, 0.8961, 0.04247, 0.8961, 0.04247, 0.8961, 0.04247, 0.8961, 0.04247, 0.8961, 0.04247, 0.8961, 0.04247, 0.8961, 0.04247, 0.8961, 0.04247, 0.8961, 0.04247, 0.8961, 0.04247, 0.8961, 0.04247, 0.8961, 0.04247, 0.8896, 0.04247, 0.8896, 0.04247, 0.8896, 0.04247, 0.8896, 0.04247, 0.8896, 0.04247, 0.8896, 0.04247, 0.8896, 0.04247, 0.8896, 0.04247, 0.8961, 0.04247, 0.8961, 0.04247, 0.8961, 0.04247, 0.8961, 0.04247, 0.8961, 0.04247, 0.8961, 0.04247, 0.8896, 0.04247, 0.8896, 0.04247, 0.8896, 0.04247, 0.8896, 0.04247, 0.8896, 0.04247, 0.8896, 0.04247, 0.8896, 0.04247, 0.8896, 0.04247, 0.8896, 0.04247, 0.8896, 0.04247, 0.8896, 0.04247, 0.8896, 0.04247, 0.8896, 0.04247, 0.8896, 0.04247, 0.8896, 0.04247, 0.8896, 0.04247, 0.8896, 0.04247, 0.8896, 0.04247, 0.8896, 0.04247, 0.8896, 0.04247, 0.8896, 0.04247, 0.8896, 0.04247, 0.8896, 0.04247, 0.8896, 0.04247, 0.8896, 0.04247, 0.8896, 0.04247, 0.8896, 0.04247, 0.8896, 0.04247, 0.8896, 0.04247, 0.8896, 0.04247, 0.8896, 0.04247, 0.8896, 0.04247, 0.8896, 0.04247, 0.8896, 0.04247, 0.8896, 0.04247, 0.8896, 0.04247, 0.8896, 0.04247, 0.8896, 0.04247, 0.8896, 0.04247, 0.8896, 0.04247, 0.8961, 0.04247, 0.8961, 0.04247, 0.8961, 0.04247, 0.8961, 0.04247, 0.8961, 0.04247, 0.8961, 0.04247, 0.8827, 0.04247, 0.8827, 0.04247, 0.8827, 0.04247, 0.8827, 0.04247, 0.8827, 0.04247, 0.8827, 0.04247, 0.8827, 0.04247, 0.8827, 0.04247, 0.8827, 0.04247, 0.8827, 0.04247, 0.8827, 0.04247, 0.8827, 0.04247, 0.8827, 0.04247, 0.8827, 0.04247, 0.8827, 0.04247, 0.8827, 0.04247, 0.8827, 0.04247, 0.8827, 0.04247, 0.8827, 0.04247, 0.8827, 0.04247, 0.8827, 0.04247, 0.8827, 0.04247, 0.8827, 0.04247, 0.8827, 0.04247, 0.8827, 0.04247, 0.8827, 0.04247, 0.8827, 0.04247, 0.8827, 0.04247, 0.8827, 0.04247, 0.8827, 0.04247, 0.8827, 0.04247, 0.8827, 0.04247, 0.8827, 0.04247, 0.8827, 0.04247, 0.8827, 0.04247, 0.8827, 0.04247, 0.8827, 0.04247, 0.8827, 0.04247, 0.8827, 0.04247, 0.8827, 0.04247, 0.8827, 0.04247, 0.8827, 0.04247, 0.8827, 0.04247, 0.8827, 0.04247, 0.8827, 0.04247, 0.8827, 0.04247, 0.8827, 0.04247, 0.8827, 0.04247, 0.8827, 0.04247, 0.8827, 0.04247, 0.8827, 0.04247, 0.8827, 0.04247, 0.8827, 0.04247, 0.8827, 0.04247, 0.8827, 0.04247, 0.8827, 0.04247, 0.8827, 0.04247, 0.8827, 0.04247, 0.8827, 0.04247, 0.8827, 0.04247, 0.8827, 0.04247, 0.8827, 0.04247, 0.8827, 0.04247, 0.8827, 0.04247, 0.8896, 0.04247, 0.8896, 0.04247, 0.8896, 0.04247, 0.8896, 0.04247, 0.8896, 0.04247, 0.8896, 0.04247, 0.8896, 0.04247, 0.8896, 0.04247, 0.8827, 0.04247, 0.8827, 0.04247, 0.8827, 0.04247, 0.8827, 0.04247, 0.8827, 0.04247, 0.8827, 0.04247, 0.8827, 0.04247, 0.8827, 0.04247, 0.8827, 0.04247, 0.8827, 0.04247, 0.8827, 0.04247, 0.8827, 0.04247, 0.8827, 0.04247, 0.8827, 0.04247, 0.8827, 0.04247, 0.8827, 0.04247, 0.8827, 0.04247, 0.8827, 0.04247, 0.8827, 0.04247, 0.8827, 0.04247, 0.8827, 0.04247, 0.8827, 0.04247, 0.8827, 0.04247, 0.8827, 0.04247, 0.8827, 0.04247, 0.8827, 0.04247, 0.8827, 0.04247, 0.8827, 0.04247, 0.8827, 0.04247, 0.8827, 0.04247, 0.8827, 0.04247, 0.8827])
me_cube_004.materials.append(mat_gc)
me_cube_004.update()
me_cube_005 = bpy.data.meshes.new('Cube.005')
me_cube_005.from_pydata([(-0.3406, -0.3064, -0.01145), (-0.3406, -0.6566, -0.01145), (-0.3406, -0.6566, 0.01145), (-0.3406, -0.3064, 0.01145), (0.3406, -0.6566, -0.01145), (0.3406, -0.3064, -0.01145), (0.3406, -0.3064, 0.01145), (0.3406, -0.6566, 0.01145), (-0.3529, -0.2929, -3.353e-08), (0.3529, -0.2929, -3.353e-08), (-0.3529, -0.2751, -0.01783), (-0.3529, -0.2677, -3.427e-08), (-0.3529, -0.2929, 0.02522), (-0.3529, -0.2929, -0.02522), (-0.3529, -0.2751, 0.01783), (-0.3529, -0.3107, -0.01783), (-0.3529, -0.3107, 0.01783), (0.3529, -0.3107, 0.01783), (0.3529, -0.3181, -3.309e-08), (0.3529, -0.2751, -0.01783), (0.3529, -0.2677, -3.427e-08), (0.3529, -0.2929, 0.02522), (0.3529, -0.2929, -0.02522), (-0.3529, -0.3181, -3.309e-08), (0.3529, -0.2751, 0.01783), (0.3529, -0.3107, -0.01783), (0.3587, -0.3165, -0.0236), (0.3587, -0.2693, 0.0236), (0.3587, -0.2929, -0.03337), (0.3587, -0.2929, 0.03337), (0.3587, -0.2595, -3.427e-08), (0.3587, -0.2693, -0.0236), (0.3587, -0.3263, -3.203e-08), (0.3587, -0.3165, 0.0236), (-0.3587, -0.3165, -0.0236), (-0.3587, -0.2693, 0.0236), (-0.3587, -0.2929, -0.03337), (-0.3587, -0.2929, 0.03337), (-0.3587, -0.2595, -3.427e-08), (-0.3587, -0.2693, -0.0236), (-0.3587, -0.3263, -3.203e-08), (-0.3587, -0.3165, 0.0236), (0.3587, -0.3107, -0.01783), (0.3587, -0.2751, 0.01783), (0.3587, -0.2677, -3.427e-08), (0.3587, -0.2751, -0.01783), (0.3587, -0.3181, -3.309e-08), (0.3587, -0.3107, 0.01783), (0.3587, -0.2929, -0.02522), (0.3587, -0.2929, 0.02522), (-0.3587, -0.3107, -0.01783), (-0.3587, -0.2751, 0.01783), (-0.3587, -0.2677, -3.427e-08), (-0.3587, -0.2751, -0.01783), (-0.3587, -0.3181, -3.309e-08), (-0.3587, -0.3107, 0.01783), (-0.3587, -0.2929, -0.02522), (-0.3587, -0.2929, 0.02522)], [], [(1, 2, 3, 0), (6, 3, 2, 7), (5, 6, 7, 4), (0, 5, 4, 1), (18, 25, 9), (13, 15, 8), (24, 21, 9), (12, 14, 8), (23, 16, 8), (17, 18, 9), (54, 55, 16, 23), (43, 49, 21, 24), (20, 24, 9), (14, 11, 8), (22, 19, 9), (10, 13, 8), (21, 17, 9), (16, 12, 8), (47, 46, 18, 17), (52, 53, 10, 11), (15, 23, 8), (25, 22, 9), (45, 44, 20, 19), (55, 57, 12, 16), (49, 47, 17, 21), (53, 56, 13, 10), (48, 45, 19, 22), (51, 52, 11, 14), (44, 43, 24, 20), (50, 54, 23, 15), (46, 42, 25, 18), (56, 50, 15, 13), (19, 20, 9), (11, 10, 8), (43, 27, 29, 49), (42, 26, 28, 48), (46, 32, 26, 42), (44, 30, 27, 43), (48, 28, 31, 45), (49, 29, 33, 47), (45, 31, 30, 44), (47, 33, 32, 46), (51, 57, 37, 35), (50, 56, 36, 34), (54, 50, 34, 40), (52, 51, 35, 38), (56, 53, 39, 36), (57, 55, 41, 37), (53, 52, 38, 39), (55, 54, 40, 41), (42, 48, 22, 25), (57, 51, 14, 12), (35, 37, 29, 27), (40, 32, 33, 41), (37, 41, 33, 29), (35, 27, 30, 38), (34, 36, 28, 26), (38, 30, 31, 39), (36, 39, 31, 28), (34, 26, 32, 40)])
_uv = me_cube_005.uv_layers.new(name='UVMap')
_uv.uv.foreach_set('vector', [0.05934, 0.9125, 0.05934, 0.9125, 0.05934, 0.9125, 0.05934, 0.9125, 0.05934, 0.9199, 0.05934, 0.9199, 0.05934, 0.9199, 0.05934, 0.9199, 0.05934, 0.9125, 0.05934, 0.9125, 0.05934, 0.9125, 0.05934, 0.9125, 0.05934, 0.9187, 0.05934, 0.9187, 0.05934, 0.9187, 0.05934, 0.9187, 0.04247, 0.8961, 0.04247, 0.8961, 0.04247, 0.8961, 0.04247, 0.8961, 0.04247, 0.8961, 0.04247, 0.8961, 0.04247, 0.8961, 0.04247, 0.8961, 0.04247, 0.8961, 0.04247, 0.8961, 0.04247, 0.8961, 0.04247, 0.8961, 0.04247, 0.8961, 0.04247, 0.8961, 0.04247, 0.8961, 0.04247, 0.8961, 0.04247, 0.8961, 0.04247, 0.8961, 0.04247, 0.8896, 0.04247, 0.8896, 0.04247, 0.8896, 0.04247, 0.8896, 0.04247, 0.8896, 0.04247, 0.8896, 0.04247, 0.8896, 0.04247, 0.8896, 0.04247, 0.8961, 0.04247, 0.8961, 0.04247, 0.8961, 0.04247, 0.8961, 0.04247, 0.8961, 0.04247, 0.8961, 0.04247, 0.8961, 0.04247, 0.8961, 0.04247, 0.8961, 0.04247, 0.8961, 0.04247, 0.8961, 0.04247, 0.8961, 0.04247, 0.8961, 0.04247, 0.8961, 0.04247, 0.8961, 0.04247, 0.8961, 0.04247, 0.8961, 0.04247, 0.8961, 0.04247, 0.8896, 0.04247, 0.8896, 0.04247, 0.8896, 0.04247, 0.8896, 0.04247, 0.8896, 0.04247, 0.8896, 0.04247, 0.8896, 0.04247, 0.8896, 0.04247, 0.8961, 0.04247, 0.8961, 0.04247, 0.8961, 0.04247, 0.8961, 0.04247, 0.8961, 0.04247, 0.8961, 0.04247, 0.8896, 0.04247, 0.8896, 0.04247, 0.8896, 0.04247, 0.8896, 0.04247, 0.8896, 0.04247, 0.8896, 0.04247, 0.8896, 0.04247, 0.8896, 0.04247, 0.8896, 0.04247, 0.8896, 0.04247, 0.8896, 0.04247, 0.8896, 0.04247, 0.8896, 0.04247, 0.8896, 0.04247, 0.8896, 0.04247, 0.8896, 0.04247, 0.8896, 0.04247, 0.8896, 0.04247, 0.8896, 0.04247, 0.8896, 0.04247, 0.8896, 0.04247, 0.8896, 0.04247, 0.8896, 0.04247, 0.8896, 0.04247, 0.8896, 0.04247, 0.8896, 0.04247, 0.8896, 0.04247, 0.8896, 0.04247, 0.8896, 0.04247, 0.8896, 0.04247, 0.8896, 0.04247, 0.8896, 0.04247, 0.8896, 0.04247, 0.8896, 0.04247, 0.8896, 0.04247, 0.8896, 0.04247, 0.8896, 0.04247, 0.8896, 0.04247, 0.8896, 0.04247, 0.8896, 0.04247, 0.8961, 0.04247, 0.8961, 0.04247, 0.8961, 0.04247, 0.8961, 0.04247, 0.8961, 0.04247, 0.8961, 0.04247, 0.8827, 0.04247, 0.8827, 0.04247, 0.8827, 0.04247, 0.8827, 0.04247, 0.8827, 0.04247, 0.8827, 0.04247, 0.8827, 0.04247, 0.8827, 0.04247, 0.8827, 0.04247, 0.8827, 0.04247, 0.8827, 0.04247, 0.8827, 0.04247, 0.8827, 0.04247, 0.8827, 0.04247, 0.8827, 0.04247, 0.8827, 0.04247, 0.8827, 0.04247, 0.8827, 0.04247, 0.8827, 0.04247, 0.8827, 0.04247, 0.8827, 0.04247, 0.8827, 0.04247, 0.8827, 0.04247, 0.8827, 0.04247, 0.8827, 0.04247, 0.8827, 0.04247, 0.8827, 0.04247, 0.8827, 0.04247, 0.8827, 0.04247, 0.8827, 0.04247, 0.8827, 0.04247, 0.8827, 0.04247, 0.8827, 0.04247, 0.8827, 0.04247, 0.8827, 0.04247, 0.8827, 0.04247, 0.8827, 0.04247, 0.8827, 0.04247, 0.8827, 0.04247, 0.8827, 0.04247, 0.8827, 0.04247, 0.8827, 0.04247, 0.8827, 0.04247, 0.8827, 0.04247, 0.8827, 0.04247, 0.8827, 0.04247, 0.8827, 0.04247, 0.8827, 0.04247, 0.8827, 0.04247, 0.8827, 0.04247, 0.8827, 0.04247, 0.8827, 0.04247, 0.8827, 0.04247, 0.8827, 0.04247, 0.8827, 0.04247, 0.8827, 0.04247, 0.8827, 0.04247, 0.8827, 0.04247, 0.8827, 0.04247, 0.8827, 0.04247, 0.8827, 0.04247, 0.8827, 0.04247, 0.8827, 0.04247, 0.8827, 0.04247, 0.8896, 0.04247, 0.8896, 0.04247, 0.8896, 0.04247, 0.8896, 0.04247, 0.8896, 0.04247, 0.8896, 0.04247, 0.8896, 0.04247, 0.8896, 0.04247, 0.8827, 0.04247, 0.8827, 0.04247, 0.8827, 0.04247, 0.8827, 0.04247, 0.8827, 0.04247, 0.8827, 0.04247, 0.8827, 0.04247, 0.8827, 0.04247, 0.8827, 0.04247, 0.8827, 0.04247, 0.8827, 0.04247, 0.8827, 0.04247, 0.8827, 0.04247, 0.8827, 0.04247, 0.8827, 0.04247, 0.8827, 0.04247, 0.8827, 0.04247, 0.8827, 0.04247, 0.8827, 0.04247, 0.8827, 0.04247, 0.8827, 0.04247, 0.8827, 0.04247, 0.8827, 0.04247, 0.8827, 0.04247, 0.8827, 0.04247, 0.8827, 0.04247, 0.8827, 0.04247, 0.8827, 0.04247, 0.8827, 0.04247, 0.8827, 0.04247, 0.8827, 0.04247, 0.8827])
me_cube_005.materials.append(mat_gc)
me_cube_005.update()
me_cube_006 = bpy.data.meshes.new('Cube.006')
me_cube_006.from_pydata([(-0.3406, 0.07101, -0.01145), (-0.3406, -0.2792, -0.01145), (-0.3406, -0.2792, 0.01145), (-0.3406, 0.07101, 0.01145), (0.3406, -0.2792, -0.01145), (0.3406, 0.07101, -0.01145), (0.3406, 0.07101, 0.01145), (0.3406, -0.2792, 0.01145), (-0.3587, 0.08477, 0.02522), (-0.3587, 0.08477, -0.02522), (-0.3587, 0.06694, 0.01783), (-0.3587, 0.05955, -3.309e-08), (-0.3587, 0.1026, -0.01783), (-0.3587, 0.11, -3.427e-08), (-0.3587, 0.1026, 0.01783), (-0.3587, 0.06694, -0.01783), (0.3587, 0.08477, 0.02522), (0.3587, 0.08477, -0.02522), (0.3587, 0.06694, 0.01783), (0.3587, 0.05955, -3.309e-08), (0.3587, 0.1026, -0.01783), (0.3587, 0.11, -3.427e-08), (0.3587, 0.1026, 0.01783), (0.3587, 0.06694, -0.01783), (-0.3587, 0.06118, 0.0236), (-0.3587, 0.0514, -3.203e-08), (-0.3587, 0.1084, -0.0236), (-0.3587, 0.1181, -3.427e-08), (-0.3587, 0.08477, 0.03337), (-0.3587, 0.08477, -0.03337), (-0.3587, 0.1084, 0.0236), (-0.3587, 0.06118, -0.0236), (0.3587, 0.06118, 0.0236), (0.3587, 0.0514, -3.203e-08), (0.3587, 0.1084, -0.0236), (0.3587, 0.1181, -3.427e-08), (0.3587, 0.08477, 0.03337), (0.3587, 0.08477, -0.03337), (0.3587, 0.1084, 0.0236), (0.3587, 0.06118, -0.0236), (0.3529, 0.06694, -0.01783), (0.3529, 0.1026, 0.01783), (-0.3529, 0.05955, -3.309e-08), (0.3529, 0.08477, -0.02522), (0.3529, 0.08477, 0.02522), (0.3529, 0.11, -3.427e-08), (0.3529, 0.1026, -0.01783), (0.3529, 0.05955, -3.309e-08), (0.3529, 0.06694, 0.01783), (-0.3529, 0.06694, 0.01783), (-0.3529, 0.06694, -0.01783), (-0.3529, 0.1026, 0.01783), (-0.3529, 0.08477, -0.02522), (-0.3529, 0.08477, 0.02522), (-0.3529, 0.11, -3.427e-08), (-0.3529, 0.1026, -0.01783), (0.3529, 0.08477, -3.353e-08), (-0.3529, 0.08477, -3.353e-08)], [], [(6, 3, 2, 7), (1, 2, 3, 0), (5, 6, 7, 4), (0, 5, 4, 1), (31, 39, 33, 25), (29, 26, 34, 37), (27, 35, 34, 26), (31, 29, 37, 39), (30, 38, 35, 27), (28, 24, 32, 36), (25, 33, 32, 24), (30, 28, 36, 38), (8, 14, 51, 53), (23, 17, 43, 40), (10, 11, 25, 24), (12, 13, 27, 26), (8, 10, 24, 28), (9, 12, 26, 29), (13, 14, 30, 27), (11, 15, 31, 25), (15, 9, 29, 31), (14, 8, 28, 30), (18, 32, 33, 19), (20, 34, 35, 21), (16, 36, 32, 18), (17, 37, 34, 20), (21, 35, 38, 22), (19, 33, 39, 23), (23, 39, 37, 17), (22, 38, 36, 16), (54, 55, 57), (46, 45, 56), (9, 15, 50, 52), (19, 23, 40, 47), (15, 11, 42, 50), (21, 22, 41, 45), (14, 13, 54, 51), (17, 20, 46, 43), (12, 9, 52, 55), (16, 18, 48, 44), (10, 8, 53, 49), (20, 21, 45, 46), (40, 43, 56), (50, 42, 57), (13, 12, 55, 54), (18, 19, 47, 48), (49, 53, 57), (44, 48, 56), (55, 52, 57), (43, 46, 56), (51, 54, 57), (45, 41, 56), (22, 16, 44, 41), (11, 10, 49, 42), (48, 47, 56), (42, 49, 57), (53, 51, 57), (41, 44, 56), (52, 50, 57), (47, 40, 56)])
_uv = me_cube_006.uv_layers.new(name='UVMap')
_uv.uv.foreach_set('vector', [0.05934, 0.9199, 0.05934, 0.9199, 0.05934, 0.9199, 0.05934, 0.9199, 0.05934, 0.9125, 0.05934, 0.9125, 0.05934, 0.9125, 0.05934, 0.9125, 0.05934, 0.9125, 0.05934, 0.9125, 0.05934, 0.9125, 0.05934, 0.9125, 0.05934, 0.9187, 0.05934, 0.9187, 0.05934, 0.9187, 0.05934, 0.9187, 0.04247, 0.8827, 0.04247, 0.8827, 0.04247, 0.8827, 0.04247, 0.8827, 0.04247, 0.8827, 0.04247, 0.8827, 0.04247, 0.8827, 0.04247, 0.8827, 0.04247, 0.8827, 0.04247, 0.8827, 0.04247, 0.8827, 0.04247, 0.8827, 0.04247, 0.8827, 0.04247, 0.8827, 0.04247, 0.8827, 0.04247, 0.8827, 0.04247, 0.8827, 0.04247, 0.8827, 0.04247, 0.8827, 0.04247, 0.8827, 0.04247, 0.8827, 0.04247, 0.8827, 0.04247, 0.8827, 0.04247, 0.8827, 0.04247, 0.8827, 0.04247, 0.8827, 0.04247, 0.8827, 0.04247, 0.8827, 0.04247, 0.8827, 0.04247, 0.8827, 0.04247, 0.8827, 0.04247, 0.8827, 0.04247, 0.8896, 0.04247, 0.8896, 0.04247, 0.8896, 0.04247, 0.8896, 0.04247, 0.8896, 0.04247, 0.8896, 0.04247, 0.8896, 0.04247, 0.8896, 0.04247, 0.8827, 0.04247, 0.8827, 0.04247, 0.8827, 0.04247, 0.8827, 0.04247, 0.8827, 0.04247, 0.8827, 0.04247, 0.8827, 0.04247, 0.8827, 0.04247, 0.8827, 0.04247, 0.8827, 0.04247, 0.8827, 0.04247, 0.8827, 0.04247, 0.8827, 0.04247, 0.8827, 0.04247, 0.8827, 0.04247, 0.8827, 0.04247, 0.8827, 0.04247, 0.8827, 0.04247, 0.8827, 0.04247, 0.8827, 0.04247, 0.8827, 0.04247, 0.8827, 0.04247, 0.8827, 0.04247, 0.8827, 0.04247, 0.8827, 0.04247, 0.8827, 0.04247, 0.8827, 0.04247, 0.8827, 0.04247, 0.8827, 0.04247, 0.8827, 0.04247, 0.8827, 0.04247, 0.8827, 0.04247, 0.8827, 0.04247, 0.8827, 0.04247, 0.8827, 0.04247, 0.8827, 0.04247, 0.8827, 0.04247, 0.8827, 0.04247, 0.8827, 0.04247, 0.8827, 0.04247, 0.8827, 0.04247, 0.8827, 0.04247, 0.8827, 0.04247, 0.8827, 0.04247, 0.8827, 0.04247, 0.8827, 0.04247, 0.8827, 0.04247, 0.8827, 0.04247, 0.8827, 0.04247, 0.8827, 0.04247, 0.8827, 0.04247, 0.8827, 0.04247, 0.8827, 0.04247, 0.8827, 0.04247, 0.8827, 0.04247, 0.8827, 0.04247, 0.8827, 0.04247, 0.8827, 0.04247, 0.8827, 0.04247, 0.8827, 0.04247, 0.8827, 0.04247, 0.8827, 0.04247, 0.8827, 0.04247, 0.8827, 0.04247, 0.8961, 0.04247, 0.8961, 0.04247, 0.8961, 0.04247, 0.8961, 0.04247, 0.8961, 0.04247, 0.8961, 0.04247, 0.8896, 0.04247, 0.8896, 0.04247, 0.8896, 0.04247, 0.8896, 0.04247, 0.8896, 0.04247, 0.8896, 0.04247, 0.8896, 0.04247, 0.8896, 0.04247, 0.8896, 0.04247, 0.8896, 0.04247, 0.8896, 0.04247, 0.8896, 0.04247, 0.8896, 0.04247, 0.8896, 0.04247, 0.8896, 0.04247, 0.8896, 0.04247, 0.8896, 0.04247, 0.8896, 0.04247, 0.8896, 0.04247, 0.8896, 0.04247, 0.8896, 0.04247, 0.8896, 0.04247, 0.8896, 0.04247, 0.8896, 0.04247, 0.8896, 0.04247, 0.8896, 0.04247, 0.8896, 0.04247, 0.8896, 0.04247, 0.8896, 0.04247, 0.8896, 0.04247, 0.8896, 0.04247, 0.8896, 0.04247, 0.8896, 0.04247, 0.8896, 0.04247, 0.8896, 0.04247, 0.8896, 0.04247, 0.8896, 0.04247, 0.8896, 0.04247, 0.8896, 0.04247, 0.8896, 0.04247, 0.8961, 0.04247, 0.8961, 0.04247, 0.8961, 0.04247, 0.8961, 0.04247, 0.8961, 0.04247, 0.8961, 0.04247, 0.8896, 0.04247, 0.8896, 0.04247, 0.8896, 0.04247, 0.8896, 0.04247, 0.8896, 0.04247, 0.8896, 0.04247, 0.8896, 0.04247, 0.8896, 0.04247, 0.8961, 0.04247, 0.8961, 0.04247, 0.8961, 0.04247, 0.8961, 0.04247, 0.8961, 0.04247, 0.8961, 0.04247, 0.8961, 0.04247, 0.8961, 0.04247, 0.8961, 0.04247, 0.8961, 0.04247, 0.8961, 0.04247, 0.8961, 0.04247, 0.8961, 0.04247, 0.8961, 0.04247, 0.8961, 0.04247, 0.8961, 0.04247, 0.8961, 0.04247, 0.8961, 0.04247, 0.8896, 0.04247, 0.8896, 0.04247, 0.8896, 0.04247, 0.8896, 0.04247, 0.8896, 0.04247, 0.8896, 0.04247, 0.8896, 0.04247, 0.8896, 0.04247, 0.8961, 0.04247, 0.8961, 0.04247, 0.8961, 0.04247, 0.8961, 0.04247, 0.8961, 0.04247, 0.8961, 0.04247, 0.8961, 0.04247, 0.8961, 0.04247, 0.8961, 0.04247, 0.8961, 0.04247, 0.8961, 0.04247, 0.8961, 0.04247, 0.8961, 0.04247, 0.8961, 0.04247, 0.8961, 0.04247, 0.8961, 0.04247, 0.8961, 0.04247, 0.8961])
me_cube_006.materials.append(mat_gc)
me_cube_006.update()
arm_armature_001 = bpy.data.armatures.new('Armature.001')  # bones are not reproduced

# ---- objects
ob_animdoort_002 = bpy.data.objects.new('animDoort.002', me_cube_003)
ob_body = bpy.data.objects.new('body', me_cylinder_005)
ob_armature = bpy.data.objects.new('Armature', arm_armature_001)
ob_animdoort = bpy.data.objects.new('animDoort', me_cube_001)
ob_animdoort_001 = bpy.data.objects.new('animDoort.001', me_cube_002)
ob_animdoort_003 = bpy.data.objects.new('animDoort.003', me_cube_004)
ob_animdoort_004 = bpy.data.objects.new('animDoort.004', me_cube_005)
ob_animdoort_005 = bpy.data.objects.new('animDoort.005', me_cube_006)

# ---- transforms, parenting, visibility, modifiers, constraints
ob_animdoort_002.parent = ob_armature
ob_animdoort_002.matrix_parent_inverse = Matrix(((1.0, -0.0, 0.0, -0.1036), (-0.0, 1.0, -0.0, -1.194), (0.0, -0.0, 1.0, -0.6671), (-0.0, 0.0, -0.0, 1.0)))
ob_animdoort_002.location = (0.1036, 0.7317, 0.6671)
_vg = ob_animdoort_002.vertex_groups.new(name='Bone')
_vg.add([0, 1, 2, 3, 4, 5, 6, 7, 8, 9, 10, 11, 12, 13, 14, 15, 16, 17, 18, 19, 20, 21, 22, 23, 24, 25, 26, 27, 28, 29, 30, 31, 32, 33, 34, 35, 36, 37, 38, 39, 40, 41, 42, 43, 44, 45, 46, 47, 48, 49, 50, 51, 52, 53, 54, 55, 56], 1.0, 'REPLACE')
_vg = ob_animdoort_002.vertex_groups.new(name='Bone.001')
_vg = ob_animdoort_002.vertex_groups.new(name='Bone.002')
_vg = ob_animdoort_002.vertex_groups.new(name='Bone.003')
_vg = ob_animdoort_002.vertex_groups.new(name='Bone.004')
_vg = ob_animdoort_002.vertex_groups.new(name='Bone.005')
_m = ob_animdoort_002.modifiers.new('Armature', 'ARMATURE')
_m = ob_animdoort_002.modifiers.new('Armature.001', 'ARMATURE')
_m.object = ob_armature
ob_body.location = (-5.168, 0.0, 0.1317)
_m = ob_body.modifiers.new('Mirror', 'MIRROR')
_m.use_axis = (False, True, False)
_m.use_clip = True
ob_armature.location = (0.1036, 1.194, 0.6671)
ob_armature.show_in_front = True
ob_animdoort.parent = ob_armature
ob_animdoort.matrix_parent_inverse = Matrix(((1.0, -0.0, 0.0, -0.1036), (-0.0, 1.0, -0.0, -1.194), (0.0, -0.0, 1.0, -0.6671), (-0.0, 0.0, -0.0, 1.0)))
ob_animdoort.location = (0.1036, 0.7317, 0.6671)
_vg = ob_animdoort.vertex_groups.new(name='Bone')
_vg = ob_animdoort.vertex_groups.new(name='Bone.001')
_vg = ob_animdoort.vertex_groups.new(name='Bone.002')
_vg = ob_animdoort.vertex_groups.new(name='Bone.003')
_vg = ob_animdoort.vertex_groups.new(name='Bone.004')
for _i, _w in zip([0, 1, 2, 3, 4, 5, 6, 7, 8, 9, 10, 11, 12, 13, 14, 15, 16, 17, 18, 19, 20, 21, 22, 23, 24, 25, 26, 27, 28, 29, 30, 31, 32, 33, 34, 35, 36, 37, 38, 39, 40, 41, 42, 43, 44, 45, 46, 47, 48, 49, 50, 51, 52, 53, 54, 55, 56, 57], [0.004626, 0.004331, 0.001421, 0.004834, 7.236e-06, 2.16e-05, 9.186e-05, 0.0001279, 0.008595, 0.008726, 0.002712, 0.002035, 0.004856, 0.004259, 0.004787, 0.004601, 0.005005, 0.001049, 0.001404, 0.001834, 0.001416, 0.0009245, 0.002037, 0.004981, 0.001054, 0.00184, 0.001971, 0.0009271, 0.00224, 0.0007726, 0.001376, 0.00194, 0.001376, 0.0009293, 0.00447, 0.004709, 0.003929, 0.004788, 0.004513, 0.00406, 0.005026, 0.005042, 0.001821, 0.001031, 0.001387, 0.001803, 0.001385, 0.001033, 0.002015, 0.0009051, 0.004586, 0.004786, 0.0046, 0.004282, 0.004992, 0.005044, 0.004213, 0.004898]): _vg.add([_i], _w, 'REPLACE')
_vg = ob_animdoort.vertex_groups.new(name='Bone.005')
for _i, _w in zip([0, 1, 2, 3, 4, 5, 6, 7, 8, 9, 10, 11, 12, 13, 14, 15, 16, 17, 18, 19, 20, 21, 22, 23, 24, 25, 26, 27, 28, 29, 30, 31, 32, 33, 34, 35, 36, 37, 38, 39, 40, 41, 42, 43, 44, 45, 46, 47, 48, 49, 50, 51, 52, 53, 54, 55, 56, 57], [0.5674, 0.5684, 0.5605, 0.5605, 0.926, 0.9263, 0.9263, 0.926, 0.2282, 0.2251, 0.2251, 0.2282, 0.5572, 0.5649, 0.563, 0.5592, 0.5537, 0.5592, 0.5554, 0.563, 0.5674, 0.5649, 0.5572, 0.5554, 0.5684, 0.5537, 0.5485, 0.575, 0.5532, 0.5693, 0.5737, 0.5665, 0.553, 0.5572, 0.5572, 0.5665, 0.5693, 0.5532, 0.5737, 0.575, 0.553, 0.5485, 0.5518, 0.571, 0.5697, 0.5644, 0.5544, 0.5586, 0.5557, 0.5666, 0.5586, 0.5644, 0.5697, 0.571, 0.5544, 0.5518, 0.5666, 0.5557]): _vg.add([_i], _w, 'REPLACE')
_m = ob_animdoort.modifiers.new('Armature', 'ARMATURE')
_m = ob_animdoort.modifiers.new('Armature.001', 'ARMATURE')
_m.object = ob_armature
ob_animdoort_001.parent = ob_armature
ob_animdoort_001.matrix_parent_inverse = Matrix(((1.0, -0.0, 0.0, -0.1036), (-0.0, 1.0, -0.0, -1.194), (0.0, -0.0, 1.0, -0.6671), (-0.0, 0.0, -0.0, 1.0)))
ob_animdoort_001.location = (0.1036, 0.7317, 0.6671)
_vg = ob_animdoort_001.vertex_groups.new(name='Bone')
_vg = ob_animdoort_001.vertex_groups.new(name='Bone.001')
_vg = ob_animdoort_001.vertex_groups.new(name='Bone.002')
_vg = ob_animdoort_001.vertex_groups.new(name='Bone.003')
for _i, _w in zip([0, 1, 2, 3, 4, 5, 6, 7, 8, 9, 10, 11, 12, 13, 14, 15, 16, 17, 18, 19, 20, 21, 22, 23, 24, 25, 26, 27, 28, 29, 30, 31, 32, 33, 34, 35, 36, 37, 38, 39, 40, 41, 42, 43, 44, 45, 46, 47, 48, 49, 50, 51, 52, 53, 54, 55, 56, 57], [0.0, 0.0, 0.0, 0.0, 0.005625, 1.927e-06, 0.006052, 0.00421, 0.003561, 0.007765, 0.003283, 0.008276, 0.005073, 9.386e-07, 3.449e-06, 3.564e-06, 9.895e-07, 3.3e-07, 7.889e-06, 0.007155, 3.431e-07, 7.854e-06, 1.078e-05, 1.539e-07, 1.086e-05, 1.42e-07, 6.944e-07, 3.876e-06, 3.743e-06, 6.403e-07, 0.009231, 0.0028, 0.008453, 0.00316, 0.003918, 0.006268, 0.007871, 0.005107, 7.214e-06, 3.002e-07, 8.83e-07, 3.218e-06, 3.131e-06, 8.353e-07, 7.231e-06, 2.878e-07, 0.008464, 0.00342, 0.004353, 0.006196, 0.007379, 0.005293, 0.007913, 0.003728, 0.0, 0.0, 0.0, 0.0]): _vg.add([_i], _w, 'REPLACE')
_vg = ob_animdoort_001.vertex_groups.new(name='Bone.004')
for _i, _w in zip([0, 1, 2, 3, 4, 5, 6, 7, 8, 9, 10, 11, 12, 13, 14, 15, 16, 17, 18, 19, 20, 21, 22, 23, 24, 25, 26, 27, 28, 29, 30, 31, 32, 33, 34, 35, 36, 37, 38, 39, 40, 41, 42, 43, 44, 45, 46, 47, 48, 49, 50, 51, 52, 53, 54, 55, 56, 57], [1.0, 1.0, 1.0, 1.0, 0.5615, 0.5615, 0.5693, 0.5684, 0.5581, 0.5659, 0.564, 0.5601, 0.5547, 0.5601, 0.5564, 0.564, 0.5684, 0.5659, 0.5581, 0.5564, 0.5693, 0.5547, 0.5494, 0.5759, 0.5542, 0.5702, 0.5747, 0.5674, 0.5539, 0.5581, 0.5581, 0.5674, 0.5702, 0.5542, 0.5747, 0.5759, 0.5539, 0.5494, 0.5528, 0.5719, 0.5706, 0.5653, 0.5554, 0.5595, 0.5567, 0.5676, 0.5595, 0.5653, 0.5706, 0.5719, 0.5554, 0.5528, 0.5676, 0.5567, 1.0, 1.0, 1.0, 1.0]): _vg.add([_i], _w, 'REPLACE')
_vg = ob_animdoort_001.vertex_groups.new(name='Bone.005')
_m = ob_animdoort_001.modifiers.new('Armature', 'ARMATURE')
_m = ob_animdoort_001.modifiers.new('Armature.001', 'ARMATURE')
_m.object = ob_armature
ob_animdoort_003.parent = ob_armature
ob_animdoort_003.matrix_parent_inverse = Matrix(((1.0, -0.0, 0.0, -0.1036), (-0.0, 1.0, -0.0, -1.194), (0.0, -0.0, 1.0, -0.6671), (-0.0, 0.0, -0.0, 1.0)))
ob_animdoort_003.location = (0.1036, 0.7317, 0.6671)
_vg = ob_animdoort_003.vertex_groups.new(name='Bone')
_vg = ob_animdoort_003.vertex_groups.new(name='Bone.001')
_vg = ob_animdoort_003.vertex_groups.new(name='Bone.002')
for _i, _w in zip([0, 1, 2, 3, 4, 5, 6, 7, 8, 9, 10, 11, 12, 13, 14, 15, 16, 17, 18, 19, 20, 21, 22, 23, 24, 25, 26, 27, 28, 29, 30, 31, 32, 33, 34, 35, 36, 37, 38, 39, 40, 41, 42, 43, 44, 45, 46, 47, 48, 49, 50, 51, 52, 53, 54, 55, 56, 57], [0.0, 0.0, 0.0, 0.0, 0.0, 0.0, 0.0, 0.0, 0.007665, 0.02183, 0.003173, 0.004167, 0.01178, 0.004356, 0.007479, 0.007832, 0.01373, 0.02597, 0.02488, 0.0172, 0.01843, 0.0247, 0.0187, 0.01203, 0.02161, 0.022, 0.02226, 0.02146, 0.0178, 0.02565, 0.01726, 0.01565, 0.02591, 0.02738, 0.007779, 0.00723, 0.003403, 0.01304, 0.003162, 0.002103, 0.01335, 0.01579, 0.02215, 0.0216, 0.01843, 0.01723, 0.025, 0.0261, 0.01879, 0.02476, 0.00771, 0.007309, 0.004037, 0.003063, 0.01191, 0.01364, 0.004241, 0.01163]): _vg.add([_i], _w, 'REPLACE')
_vg = ob_animdoort_003.vertex_groups.new(name='Bone.003')
for _i, _w in zip([0, 1, 2, 3, 4, 5, 6, 7, 8, 9, 10, 11, 12, 13, 14, 15, 16, 17, 18, 19, 20, 21, 22, 23, 24, 25, 26, 27, 28, 29, 30, 31, 32, 33, 34, 35, 36, 37, 38, 39, 40, 41, 42, 43, 44, 45, 46, 47, 48, 49, 50, 51, 52, 53, 54, 55, 56, 57], [1.0, 1.0, 1.0, 1.0, 1.0, 1.0, 1.0, 1.0, 0.5476, 0.5476, 0.5532, 0.5545, 0.5474, 0.5484, 0.5523, 0.5438, 0.5429, 0.5438, 0.5424, 0.5523, 0.5545, 0.5484, 0.5474, 0.5424, 0.5532, 0.5429, 0.5389, 0.5585, 0.5472, 0.5487, 0.5609, 0.557, 0.5399, 0.5406, 0.5406, 0.557, 0.5487, 0.5472, 0.5609, 0.5585, 0.5399, 0.5389, 0.5415, 0.5552, 0.5568, 0.5542, 0.5413, 0.5427, 0.5474, 0.5486, 0.5427, 0.5542, 0.5568, 0.5552, 0.5413, 0.5415, 0.5486, 0.5474]): _vg.add([_i], _w, 'REPLACE')
_vg = ob_animdoort_003.vertex_groups.new(name='Bone.004')
_vg = ob_animdoort_003.vertex_groups.new(name='Bone.005')
_m = ob_animdoort_003.modifiers.new('Armature', 'ARMATURE')
_m = ob_animdoort_003.modifiers.new('Armature.001', 'ARMATURE')
_m.object = ob_armature
ob_animdoort_004.parent = ob_armature
ob_animdoort_004.matrix_parent_inverse = Matrix(((1.0, -0.0, 0.0, -0.1036), (-0.0, 1.0, -0.0, -1.194), (0.0, -0.0, 1.0, -0.6671), (-0.0, 0.0, -0.0, 1.0)))
ob_animdoort_004.location = (0.1036, 0.7317, 0.6671)
_vg = ob_animdoort_004.vertex_groups.new(name='Bone')
_vg = ob_animdoort_004.vertex_groups.new(name='Bone.001')
for _i, _w in zip([0, 1, 2, 3, 4, 5, 6, 7, 8, 9, 10, 11, 12, 13, 14, 15, 16, 17, 18, 19, 20, 21, 22, 23, 24, 25, 26, 27, 28, 29, 30, 31, 32, 33, 34, 35, 36, 37, 38, 39, 40, 41, 42, 43, 44, 45, 46, 47, 48, 49, 50, 51, 52, 53, 54, 55, 56, 57], [0.0, 0.0, 0.0, 0.0, 0.0, 0.0, 0.0, 0.0, 0.003859, 0.05428, 0.003752, 0.002445, 0.00259, 0.00558, 0.00219, 0.006191, 0.003482, 0.06556, 0.07196, 0.04074, 0.03698, 0.05312, 0.053, 0.004954, 0.04183, 0.06709, 0.07143, 0.03793, 0.05227, 0.05218, 0.03185, 0.0361, 0.07718, 0.06864, 0.006785, 0.001639, 0.005944, 0.002136, 0.001841, 0.003394, 0.004904, 0.003069, 0.06723, 0.04169, 0.03679, 0.04053, 0.07211, 0.06579, 0.05303, 0.05309, 0.005885, 0.002047, 0.00229, 0.003532, 0.004696, 0.003297, 0.005303, 0.002445]): _vg.add([_i], _w, 'REPLACE')
_vg = ob_animdoort_004.vertex_groups.new(name='Bone.002')
for _i, _w in zip([0, 1, 2, 3, 4, 5, 6, 7, 8, 9, 10, 11, 12, 13, 14, 15, 16, 17, 18, 19, 20, 21, 22, 23, 24, 25, 26, 27, 28, 29, 30, 31, 32, 33, 34, 35, 36, 37, 38, 39, 40, 41, 42, 43, 44, 45, 46, 47, 48, 49, 50, 51, 52, 53, 54, 55, 56, 57], [1.0, 1.0, 1.0, 1.0, 1.0, 1.0, 1.0, 1.0, 0.5611, 0.5611, 0.5689, 0.568, 0.5577, 0.5655, 0.5636, 0.5597, 0.5543, 0.5597, 0.556, 0.5636, 0.568, 0.5655, 0.5577, 0.556, 0.5689, 0.5543, 0.549, 0.5755, 0.5538, 0.5698, 0.5743, 0.567, 0.5535, 0.5577, 0.5577, 0.567, 0.5698, 0.5538, 0.5743, 0.5755, 0.5535, 0.549, 0.5524, 0.5715, 0.5702, 0.5649, 0.555, 0.5591, 0.5563, 0.5672, 0.5591, 0.5649, 0.5702, 0.5715, 0.555, 0.5524, 0.5672, 0.5563]): _vg.add([_i], _w, 'REPLACE')
_vg = ob_animdoort_004.vertex_groups.new(name='Bone.003')
_vg = ob_animdoort_004.vertex_groups.new(name='Bone.004')
_vg = ob_animdoort_004.vertex_groups.new(name='Bone.005')
_m = ob_animdoort_004.modifiers.new('Armature', 'ARMATURE')
_m = ob_animdoort_004.modifiers.new('Armature.001', 'ARMATURE')
_m.object = ob_armature
ob_animdoort_005.parent = ob_armature
ob_animdoort_005.matrix_parent_inverse = Matrix(((1.0, -0.0, 0.0, -0.1036), (-0.0, 1.0, -0.0, -1.194), (0.0, -0.0, 1.0, -0.6671), (-0.0, 0.0, -0.0, 1.0)))
ob_animdoort_005.location = (0.1036, 0.7317, 0.6671)
_vg = ob_animdoort_005.vertex_groups.new(name='Bone')
for _i, _w in zip([0, 1, 2, 3, 4, 5, 6, 7, 8, 9, 10, 11, 12, 13, 14, 15, 16, 17, 18, 19, 20, 21, 22, 23, 24, 25, 26, 27, 28, 29, 30, 31, 32, 33, 34, 35, 36, 37, 38, 39, 40, 41, 42, 43, 44, 45, 46, 47, 48, 49, 50, 51, 52, 53, 54, 55, 56, 57], [0.0, 0.0, 0.0, 0.0, 0.0, 0.0, 0.0, 0.0, 0.002173, 0.003442, 0.003406, 0.004515, 0.002258, 0.001592, 0.001554, 0.004497, 0.03052, 0.02972, 0.02973, 0.02874, 0.03033, 0.03044, 0.03054, 0.02889, 0.00365, 0.005187, 0.002093, 0.001303, 0.001988, 0.003661, 0.001246, 0.005198, 0.02949, 0.02799, 0.03021, 0.03017, 0.03054, 0.02948, 0.03033, 0.02825, 0.02897, 0.03069, 0.00471, 0.02985, 0.0306, 0.03061, 0.03051, 0.02886, 0.02979, 0.003572, 0.004702, 0.001669, 0.003616, 0.002307, 0.001701, 0.002396, 0.03041, 0.002936]): _vg.add([_i], _w, 'REPLACE')
_vg = ob_animdoort_005.vertex_groups.new(name='Bone.001')
for _i, _w in zip([0, 1, 2, 3, 4, 5, 6, 7, 8, 9, 10, 11, 12, 13, 14, 15, 16, 17, 18, 19, 20, 21, 22, 23, 24, 25, 26, 27, 28, 29, 30, 31, 32, 33, 34, 35, 36, 37, 38, 39, 40, 41, 42, 43, 44, 45, 46, 47, 48, 49, 50, 51, 52, 53, 54, 55, 56, 57], [1.0, 1.0, 1.0, 1.0, 1.0, 1.0, 1.0, 1.0, 0.5475, 0.5487, 0.5416, 0.5415, 0.5553, 0.5569, 0.5543, 0.5428, 0.5495, 0.5483, 0.5436, 0.5422, 0.5551, 0.5581, 0.5562, 0.5424, 0.539, 0.54, 0.5586, 0.561, 0.5473, 0.5488, 0.5571, 0.5407, 0.5414, 0.5407, 0.5579, 0.5618, 0.5496, 0.5481, 0.5594, 0.5398, 0.5438, 0.5541, 0.5425, 0.5483, 0.5493, 0.5557, 0.5533, 0.5433, 0.5447, 0.543, 0.5439, 0.5524, 0.5485, 0.5475, 0.5546, 0.5533, 0.5486, 0.5477]): _vg.add([_i], _w, 'REPLACE')
_vg = ob_animdoort_005.vertex_groups.new(name='Bone.002')
_vg = ob_animdoort_005.vertex_groups.new(name='Bone.003')
_vg = ob_animdoort_005.vertex_groups.new(name='Bone.004')
_vg = ob_animdoort_005.vertex_groups.new(name='Bone.005')
_m = ob_animdoort_005.modifiers.new('Armature', 'ARMATURE')
_m = ob_animdoort_005.modifiers.new('Armature.001', 'ARMATURE')
_m.object = ob_armature

# ---- collection membership
col_collection.objects.link(ob_animdoort_002)
col_collection.objects.link(ob_body)
col_collection.objects.link(ob_armature)
col_collection.objects.link(ob_animdoort)
col_collection.objects.link(ob_animdoort_001)
col_collection.objects.link(ob_animdoort_003)
col_collection.objects.link(ob_animdoort_004)
col_collection.objects.link(ob_animdoort_005)

# ---- scene / render settings (as saved in the file)
scene.frame_start = 1; scene.frame_end = 49; scene.frame_set(1)
scene.render.engine = 'BLENDER_EEVEE_NEXT'
scene.render.image_settings.file_format = 'FFMPEG'
scene.render.image_settings.color_mode = 'RGB'
scene.render.resolution_x = 1280
scene.render.resolution_y = 720
scene.render.fps = 30
scene.cycles.sampling_pattern = 'TABULATED_SOBOL'
scene.cycles.use_light_tree = False
scene.view_settings.view_transform = 'Filmic'
bpy.context.view_layer.update()

# ---- added for rendering (the .blend has no active camera and no usable light): camera, sun
cam_auto = bpy.data.cameras.new('AutoCamera')
cam_auto.lens = 50.0
cam_auto.sensor_width = 36.0
cam_auto.clip_end = 1000.0
ob_auto_camera = bpy.data.objects.new('AutoCamera', cam_auto)
scene.collection.objects.link(ob_auto_camera)
ob_auto_camera.location = (7.19274, -6.49352, 5.14623)
ob_auto_camera.rotation_euler = (1.09748, -7.21219e-08, 0.694738)
scene.camera = ob_auto_camera
light_auto_sun = bpy.data.lights.new('AutoSun', 'SUN')
light_auto_sun.energy = 3.0
light_auto_sun.angle = 0.0523599
ob_auto_sun = bpy.data.objects.new('AutoSun', light_auto_sun)
scene.collection.objects.link(ob_auto_sun)
ob_auto_sun.rotation_euler = (0.872665, 0.174533, 0.523599)
bpy.context.view_layer.update()
